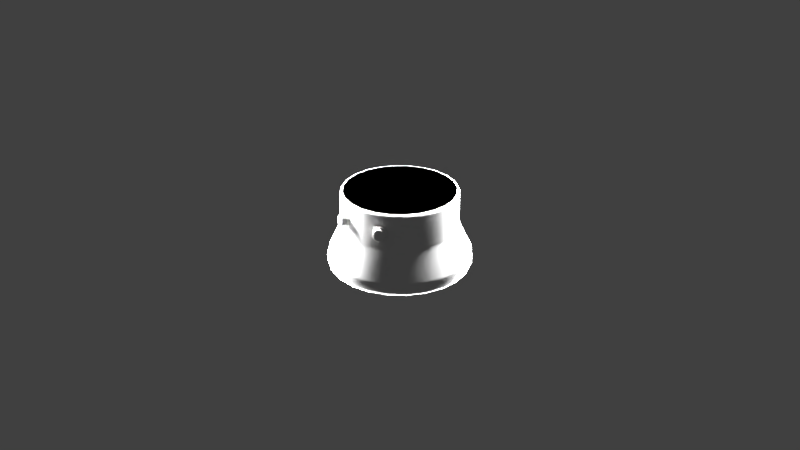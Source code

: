 # Source: TLOneStethoscope.blend  (saved by Blender 2.78.0; exported with 4.5.12 LTS)
import bpy
from mathutils import Matrix  # noqa: F401  (used for matrix-valued properties, if any)

bpy.ops.wm.read_factory_settings(use_empty=True)
scene = bpy.context.scene
scene.name = 'Scene'

# ---- collections
col_collection_1 = bpy.data.collections.new('Collection 1'); scene.collection.children.link(col_collection_1)
col_collection_2 = bpy.data.collections.new('Collection 2'); scene.collection.children.link(col_collection_2)

# ---- materials (node trees are filled in below, after node groups)
mat_tlonestethoscopematerial = bpy.data.materials.new('TLOneStethoscopeMaterial')
mat_tlonestethoscopematerial.alpha_threshold = 0.0
mat_tlonestethoscopematerial.use_transparent_shadow = False
mat_tlonestethoscopematerial.specular_color = (0.1025, 0.1025, 0.1025)
mat_tlonestethoscopematerial.roughness = 0.5
mat_tlonestethoscopematerial.specular_intensity = 0.2
mat_tlonestethoscopematerial.line_color = (0.0, 0.0, 0.0, 1.0)
mat_tlonestethoscopeglassmaterial = bpy.data.materials.new('TLOneStethoscopeGlassMaterial')
mat_tlonestethoscopeglassmaterial.alpha_threshold = 0.0
mat_tlonestethoscopeglassmaterial.use_transparent_shadow = False
mat_tlonestethoscopeglassmaterial.diffuse_color = (0.0, 0.0, 0.0, 1.0)
mat_tlonestethoscopeglassmaterial.specular_color = (0.07324, 0.07324, 0.07324)
mat_tlonestethoscopeglassmaterial.roughness = 0.5

# ---- material node trees

# ---- world
world_world = bpy.data.worlds.new('World'); scene.world = world_world
world_world.color = (0.05088, 0.05088, 0.05088)
world_world.use_sun_shadow = False
world_world.sun_shadow_jitter_overblur = 0.0
world_world.cycles.sampling_method = 'MANUAL'

# ---- lights
light_point_003 = bpy.data.lights.new('Point.003', 'POINT')
light_point_003.transmission_factor = 0.0
light_point_003.energy = 100.0
light_point_003.shadow_buffer_clip_start = 0.5
light_point_003.shadow_soft_size = 0.1
light_point_003.shadow_maximum_resolution = 0.006
light_point_003.use_absolute_resolution = True
light_point_002 = bpy.data.lights.new('Point.002', 'POINT')
light_point_002.transmission_factor = 0.0
light_point_002.energy = 100.0
light_point_002.shadow_buffer_clip_start = 0.5
light_point_002.shadow_soft_size = 0.1
light_point_002.shadow_maximum_resolution = 0.006
light_point_002.use_absolute_resolution = True
light_point_001 = bpy.data.lights.new('Point.001', 'POINT')
light_point_001.transmission_factor = 0.0
light_point_001.energy = 100.0
light_point_001.shadow_buffer_clip_start = 0.5
light_point_001.shadow_soft_size = 0.1
light_point_001.shadow_maximum_resolution = 0.006
light_point_001.use_absolute_resolution = True
light_point = bpy.data.lights.new('Point', 'POINT')
light_point.transmission_factor = 0.0
light_point.energy = 100.0
light_point.shadow_buffer_clip_start = 0.5
light_point.shadow_soft_size = 0.1
light_point.shadow_maximum_resolution = 0.006
light_point.use_absolute_resolution = True

# ---- meshes
me_tlonestethoscopegeometry = bpy.data.meshes.new('TLOneStethoscopeGeometry')
me_tlonestethoscopegeometry.from_pydata([(-0.01589, 0.003, 0.01762), (-0.01589, 0.002898, 0.0184), (-0.01589, 0.002598, 0.01912), (-0.01589, 0.002121, 0.01974), (-0.01589, 0.0015, 0.02022), (-0.01589, 0.0007765, 0.02052), (-0.01589, 4.801e-09, 0.02062), (-0.01589, -0.0007765, 0.02052), (-0.01589, -0.0015, 0.02022), (-0.01589, -0.002121, 0.01974), (-0.01589, -0.002598, 0.01912), (-0.01589, -0.002898, 0.0184), (-0.01589, -0.003, 0.01762), (-0.01589, -0.002898, 0.01684), (-0.01589, -0.002598, 0.01612), (-0.01589, -0.002121, 0.0155), (-0.01589, -0.0015, 0.01502), (-0.01589, -0.0007765, 0.01472), (-0.01589, 3.18e-09, 0.01462), (-0.01589, 0.0007765, 0.01472), (-0.01589, 0.0015, 0.01502), (-0.01589, 0.002121, 0.0155), (-0.01589, 0.002598, 0.01612), (-0.01589, 0.002898, 0.01684), (-3.1e-10, -0.01594, 0.02228), (0.004125, -0.01539, 0.02228), (0.007969, -0.0138, 0.02228), (0.01127, -0.01127, 0.02228), (0.0138, -0.007969, 0.02228), (0.01539, -0.004125, 0.02228), (0.01594, -1.591e-09, 0.02228), (0.01539, 0.004125, 0.02228), (0.0138, 0.007969, 0.02228), (0.01127, 0.01127, 0.02228), (0.007969, 0.0138, 0.02228), (0.004125, 0.01539, 0.02228), (3.11e-09, 0.01594, 0.02228), (-0.004125, 0.01539, 0.02228), (-0.007969, 0.0138, 0.02228), (-0.01127, 0.01127, 0.02228), (-0.0138, 0.007969, 0.02228), (-0.01539, 0.004125, 0.02228), (-0.01594, 4.235e-09, 0.02228), (-0.01539, -0.004125, 0.02228), (-0.0138, -0.007969, 0.02228), (-0.01127, -0.01127, 0.02228), (-0.007969, -0.0138, 0.02228), (-0.004125, -0.01539, 0.02228), (-0.004499, -0.01679, 0.02237), (-0.00429, -0.01601, 0.02317), (-0.004438, -0.01656, 0.02294), (-0.008288, -0.01435, 0.02317), (-0.008692, -0.01505, 0.02237), (-0.008573, -0.01485, 0.02294), (-0.01229, -0.01229, 0.02237), (-0.01172, -0.01172, 0.02317), (-0.01212, -0.01212, 0.02294), (-0.01435, -0.008288, 0.02317), (-0.01505, -0.008692, 0.02237), (-0.01485, -0.008573, 0.02294), (-0.01679, -0.004499, 0.02237), (-0.01601, -0.00429, 0.02317), (-0.01656, -0.004438, 0.02294), (-0.01658, 4.385e-09, 0.02317), (-0.01738, 4.574e-09, 0.02237), (-0.01715, 4.519e-09, 0.02294), (-0.01679, 0.004499, 0.02237), (-0.01601, 0.00429, 0.02317), (-0.01656, 0.004438, 0.02294), (-0.01435, 0.008288, 0.02317), (-0.01505, 0.008692, 0.02237), (-0.01485, 0.008573, 0.02294), (-0.01229, 0.01229, 0.02237), (-0.01172, 0.01172, 0.02317), (-0.01212, 0.01212, 0.02294), (-0.008288, 0.01435, 0.02317), (-0.008692, 0.01505, 0.02237), (-0.008573, 0.01485, 0.02294), (-0.004499, 0.01679, 0.02237), (-0.00429, 0.01601, 0.02317), (-0.004438, 0.01656, 0.02294), (3.271e-09, 0.01658, 0.02317), (3.474e-09, 0.01738, 0.02237), (3.416e-09, 0.01715, 0.02294), (0.004508, 0.01679, 0.02237), (0.00429, 0.01601, 0.02317), (0.004438, 0.01656, 0.02294), (0.008288, 0.01435, 0.02317), (0.008701, 0.01505, 0.02237), (0.008573, 0.01485, 0.02294), (0.01229, 0.01229, 0.02237), (0.01172, 0.01172, 0.02317), (0.01212, 0.01212, 0.02294), (0.01435, 0.008288, 0.02317), (0.01505, 0.008692, 0.02237), (0.01485, 0.008573, 0.02294), (0.01679, 0.004499, 0.02237), (0.01601, 0.00429, 0.02317), (0.01656, 0.004438, 0.02294), (0.01658, -1.675e-09, 0.02317), (0.01738, -1.78e-09, 0.02237), (0.01715, -1.748e-09, 0.02294), (0.01679, -0.004499, 0.02237), (0.01601, -0.00429, 0.02317), (0.01656, -0.004438, 0.02294), (0.01435, -0.008288, 0.02317), (0.01505, -0.008692, 0.02237), (0.01485, -0.008573, 0.02294), (0.01229, -0.01229, 0.02237), (0.01172, -0.01172, 0.02317), (0.01212, -0.01212, 0.02294), (0.008288, -0.01435, 0.02317), (0.008692, -0.01505, 0.02237), (0.008573, -0.01485, 0.02294), (0.004499, -0.01679, 0.02237), (0.00429, -0.01601, 0.02317), (0.004438, -0.01656, 0.02294), (-2.859e-10, -0.01658, 0.02317), (-2.554e-10, -0.01738, 0.02237), (-2.646e-10, -0.01715, 0.02294), (-0.004561, -0.01702, 0.01179), (-0.004499, -0.01679, 0.01287), (-0.008692, -0.01505, 0.01287), (-0.008812, -0.01526, 0.01179), (-0.01246, -0.01246, 0.01179), (-0.01229, -0.01229, 0.01287), (-0.01505, -0.008692, 0.01287), (-0.01526, -0.008812, 0.01179), (-0.01702, -0.004561, 0.01179), (-0.01679, -0.004499, 0.01287), (-0.01738, 4.574e-09, 0.01287), (-0.01762, 4.633e-09, 0.01179), (-0.01702, 0.004561, 0.01179), (-0.01679, 0.004499, 0.01287), (-0.01505, 0.008692, 0.01287), (-0.01526, 0.008812, 0.01179), (-0.01246, 0.01246, 0.01179), (-0.01229, 0.01229, 0.01287), (-0.008692, 0.01505, 0.01287), (-0.008812, 0.01526, 0.01179), (-0.004561, 0.01702, 0.01179), (-0.004499, 0.01679, 0.01287), (3.474e-09, 0.01738, 0.01287), (3.543e-09, 0.01762, 0.01179), (0.004561, 0.01702, 0.01179), (0.004508, 0.01679, 0.01287), (0.008701, 0.01505, 0.01287), (0.008812, 0.01526, 0.01179), (0.01246, 0.01246, 0.01179), (0.01229, 0.01229, 0.01287), (0.01505, 0.008692, 0.01287), (0.01526, 0.008812, 0.01179), (0.01702, 0.004561, 0.01179), (0.01679, 0.004499, 0.01287), (0.01738, -1.78e-09, 0.01287), (0.01762, -1.81e-09, 0.01179), (0.01702, -0.004561, 0.01179), (0.01679, -0.004499, 0.01287), (0.01505, -0.008692, 0.01287), (0.01526, -0.008812, 0.01179), (0.01246, -0.01246, 0.01179), (0.01229, -0.01229, 0.01287), (0.008692, -0.01505, 0.01287), (0.008812, -0.01526, 0.01179), (0.004561, -0.01702, 0.01179), (0.004499, -0.01679, 0.01287), (-2.554e-10, -0.01738, 0.01287), (-2.382e-10, -0.01762, 0.01179), (-0.005532, -0.02065, 0.003442), (-0.005492, -0.0205, 0.004134), (-0.01061, -0.01838, 0.004134), (-0.01069, -0.01851, 0.003442), (-0.01511, -0.01511, 0.003442), (-0.015, -0.015, 0.004134), (-0.01838, -0.01061, 0.004134), (-0.01851, -0.01069, 0.003442), (-0.02065, -0.005532, 0.003442), (-0.0205, -0.005492, 0.004134), (-0.02122, 5.51e-09, 0.004134), (-0.02137, 5.548e-09, 0.003442), (-0.02065, 0.005532, 0.003442), (-0.0205, 0.005492, 0.004134), (-0.01838, 0.01061, 0.004134), (-0.01851, 0.01069, 0.003442), (-0.01511, 0.01511, 0.003442), (-0.015, 0.015, 0.004134), (-0.01061, 0.01838, 0.004134), (-0.01069, 0.01851, 0.003442), (-0.005532, 0.02065, 0.003442), (-0.005492, 0.0205, 0.004134), (4.572e-09, 0.02122, 0.004134), (4.616e-09, 0.02137, 0.003442), (0.005532, 0.02065, 0.003442), (0.005492, 0.0205, 0.004134), (0.01061, 0.01838, 0.004134), (0.01069, 0.01851, 0.003442), (0.01511, 0.01511, 0.003442), (0.015, 0.015, 0.004134), (0.01838, 0.01061, 0.004134), (0.01851, 0.01069, 0.003442), (0.02065, 0.005532, 0.003442), (0.0205, 0.005492, 0.004134), (0.02122, -2.247e-09, 0.004134), (0.02137, -2.266e-09, 0.003442), (0.02065, -0.005532, 0.003442), (0.0205, -0.005492, 0.004134), (0.01838, -0.01061, 0.004134), (0.01851, -0.01069, 0.003442), (0.01511, -0.01511, 0.003442), (0.015, -0.015, 0.004134), (0.01061, -0.01838, 0.004134), (0.01069, -0.01851, 0.003442), (0.005532, -0.02065, 0.003442), (0.005492, -0.0205, 0.004134), (1.862e-11, -0.02122, 0.004134), (2.966e-11, -0.02137, 0.003442), (-0.005407, -0.02018, 4.657e-09), (-0.005532, -0.02065, 0.001059), (-0.005495, -0.02051, 0.000721), (-0.01069, -0.01851, 0.001059), (-0.01045, -0.01809, 4.657e-09), (-0.01062, -0.01839, 0.000721), (-0.01477, -0.01477, 4.657e-09), (-0.01511, -0.01511, 0.001059), (-0.01501, -0.01501, 0.000721), (-0.01851, -0.01069, 0.001059), (-0.01809, -0.01045, 4.657e-09), (-0.01839, -0.01062, 0.000721), (-0.02018, -0.005407, 4.657e-09), (-0.02065, -0.005532, 0.001059), (-0.02051, -0.005495, 0.000721), (-0.02137, 5.548e-09, 0.001059), (-0.02089, 5.178e-09, 4.657e-09), (-0.02123, 5.361e-09, 0.000721), (-0.02018, 0.005407, 4.657e-09), (-0.02065, 0.005532, 0.001059), (-0.02051, 0.005495, 0.000721), (-0.01851, 0.01069, 0.001059), (-0.01809, 0.01045, 4.657e-09), (-0.01839, 0.01062, 0.000721), (-0.01477, 0.01477, 4.657e-09), (-0.01511, 0.01511, 0.001059), (-0.01501, 0.01501, 0.000721), (-0.01069, 0.01851, 0.001059), (-0.01045, 0.01809, 4.657e-09), (-0.01062, 0.01839, 0.000721), (-0.005407, 0.02018, 4.657e-09), (-0.005532, 0.02065, 0.001059), (-0.005495, 0.02051, 0.000721), (4.616e-09, 0.02137, 0.001059), (4.249e-09, 0.02089, 4.657e-09), (4.398e-09, 0.02123, 0.000721), (0.005407, 0.02018, 4.657e-09), (0.005532, 0.02065, 0.001059), (0.005495, 0.02051, 0.000721), (0.01069, 0.01851, 0.001059), (0.01045, 0.01809, 4.657e-09), (0.01062, 0.01839, 0.000721), (0.01477, 0.01477, 4.657e-09), (0.01511, 0.01511, 0.001059), (0.01501, 0.01501, 0.000721), (0.01851, 0.01069, 0.001059), (0.01809, 0.01045, 4.657e-09), (0.01839, 0.01062, 0.000721), (0.02018, 0.005407, 4.657e-09), (0.02065, 0.005532, 0.001059), (0.02051, 0.005495, 0.000721), (0.02137, -2.266e-09, 0.001059), (0.02089, -2.093e-09, 4.657e-09), (0.02123, -2.205e-09, 0.000721), (0.02018, -0.005407, 4.657e-09), (0.02065, -0.005532, 0.001059), (0.02051, -0.005495, 0.000721), (0.01851, -0.01069, 0.001059), (0.01809, -0.01045, 4.657e-09), (0.01839, -0.01062, 0.000721), (0.01477, -0.01477, 4.657e-09), (0.01511, -0.01511, 0.001059), (0.01501, -0.01501, 0.000721), (0.01069, -0.01851, 0.001059), (0.01045, -0.01809, 4.657e-09), (0.01062, -0.01839, 0.000721), (0.005407, -0.02018, 4.657e-09), (0.005532, -0.02065, 0.001059), (0.005495, -0.02051, 0.000721), (2.966e-11, -0.02137, 0.001059), (2.575e-11, -0.02089, 4.657e-09), (5.19e-11, -0.02123, 0.000721), (-0.01679, 0.004499, 0.01762), (-0.01679, 0.004499, 0.01524), (-0.01679, 0.004499, 0.01999), (-0.01679, -0.004499, 0.01762), (-0.01679, -0.004499, 0.01524), (-0.01679, -0.004499, 0.01999), (-0.01709, -0.00225, 0.02237), (-0.01709, 0.00225, 0.02237), (-0.01709, 0.00225, 0.01287), (-0.01709, -0.00225, 0.01287), (-0.01641, 0.003, 0.01762), (-0.01699, 0.003746, 0.01762), (-0.01677, 0.003102, 0.01762), (-0.01698, 0.003376, 0.01762), (-0.017, 0.003618, 0.01661), (-0.01641, 0.002898, 0.01684), (-0.01699, 0.003258, 0.01672), (-0.01677, 0.002995, 0.0168), (-0.01704, 0.003291, 0.0158), (-0.01642, 0.002598, 0.01612), (-0.01701, 0.002953, 0.01597), (-0.01678, 0.0027, 0.01609), (-0.01709, 0.002613, 0.01491), (-0.01642, 0.002121, 0.0155), (-0.01703, 0.00236, 0.01519), (-0.01679, 0.00218, 0.01541), (-0.01715, 0.001768, 0.01425), (-0.01642, 0.0015, 0.01502), (-0.01707, 0.001613, 0.01462), (-0.0168, 0.001514, 0.0149), (-0.01717, 0.001184, 0.01401), (-0.01642, 0.0007765, 0.01472), (-0.01708, 0.001017, 0.01437), (-0.0168, 0.0008682, 0.01463), (-0.01728, 3.787e-09, 0.01386), (-0.01643, 3.18e-09, 0.01462), (-0.01713, 3.727e-09, 0.01424), (-0.01682, 3.507e-09, 0.01451), (-0.0172, -0.0009981, 0.01399), (-0.01642, -0.0007765, 0.01472), (-0.01709, -0.0008927, 0.01435), (-0.01681, -0.0008116, 0.01462), (-0.01715, -0.001752, 0.0143), (-0.01642, -0.0015, 0.01502), (-0.01707, -0.001604, 0.01464), (-0.0168, -0.001512, 0.01491), (-0.01642, -0.002121, 0.0155), (-0.01708, -0.002706, 0.01504), (-0.01679, -0.002214, 0.01545), (-0.01703, -0.002428, 0.01528), (-0.01701, -0.003605, 0.0166), (-0.01641, -0.002898, 0.01684), (-0.01699, -0.003251, 0.01671), (-0.01677, -0.002992, 0.0168), (-0.01642, -0.002598, 0.01612), (-0.01704, -0.003283, 0.0158), (-0.01678, -0.002699, 0.01609), (-0.01701, -0.002949, 0.01597), (-0.01641, 0.002898, 0.0184), (-0.01701, 0.003605, 0.01864), (-0.01677, 0.002992, 0.01844), (-0.01699, 0.003251, 0.01853), (-0.01699, -0.003735, 0.01762), (-0.01641, -0.003, 0.01762), (-0.01698, -0.00337, 0.01762), (-0.01677, -0.003101, 0.01762), (-0.01642, 0.002598, 0.01912), (-0.01704, 0.003283, 0.01943), (-0.01678, 0.002699, 0.01915), (-0.01701, 0.002949, 0.01927), (-0.01701, -0.0036, 0.01868), (-0.01641, -0.002898, 0.0184), (-0.01699, -0.003247, 0.01855), (-0.01677, -0.00299, 0.01845), (-0.01642, 0.002121, 0.01974), (-0.01708, 0.002707, 0.0202), (-0.01679, 0.002214, 0.01979), (-0.01703, 0.002428, 0.01996), (-0.01704, -0.003291, 0.01944), (-0.01642, -0.002598, 0.01912), (-0.01701, -0.002953, 0.01927), (-0.01678, -0.0027, 0.01915), (-0.01709, -0.002611, 0.02033), (-0.01642, -0.002121, 0.01974), (-0.01703, -0.002359, 0.02005), (-0.01679, -0.00218, 0.01983), (-0.01642, 0.0015, 0.02022), (-0.01715, 0.001752, 0.02094), (-0.0168, 0.001512, 0.02033), (-0.01707, 0.001604, 0.02059), (-0.01715, -0.001768, 0.02099), (-0.01642, -0.0015, 0.02022), (-0.01707, -0.001613, 0.02062), (-0.0168, -0.001514, 0.02034), (-0.01642, 0.0007765, 0.02052), (-0.0172, 0.0009981, 0.02125), (-0.01681, 0.0008116, 0.02062), (-0.01709, 0.0008927, 0.02089), (-0.01643, 4.801e-09, 0.02062), (-0.01728, 4.702e-09, 0.02138), (-0.01682, 4.451e-09, 0.02072), (-0.01713, 4.417e-09, 0.021), (-0.01717, -0.001184, 0.02123), (-0.01642, -0.0007765, 0.02052), (-0.01708, -0.001017, 0.02087), (-0.0168, -0.0008682, 0.02061), (0.006304, 0.01591, 0.01965), (0.005323, 0.01631, 0.01936), (0.004605, 0.01661, 0.01858), (0.004342, 0.01672, 0.01752), (0.004605, 0.01661, 0.01646), (0.005323, 0.01631, 0.01568), (0.006304, 0.01591, 0.0154), (0.007285, 0.0155, 0.01568), (0.008003, 0.0152, 0.01646), (0.008266, 0.01509, 0.01752), (0.008003, 0.0152, 0.01858), (0.007285, 0.0155, 0.01936), (0.006649, 0.01674, 0.01965), (0.006705, 0.01687, 0.0195), (0.005794, 0.01725, 0.01923), (0.005669, 0.01714, 0.01936), (0.005127, 0.01753, 0.01851), (0.00495, 0.01744, 0.01858), (0.004883, 0.01763, 0.01752), (0.004688, 0.01755, 0.01752), (0.005127, 0.01753, 0.01653), (0.00495, 0.01744, 0.01646), (0.005794, 0.01725, 0.01581), (0.005669, 0.01714, 0.01568), (0.006705, 0.01687, 0.01555), (0.006649, 0.01674, 0.0154), (0.007617, 0.01649, 0.01581), (0.00763, 0.01633, 0.01568), (0.008284, 0.01621, 0.01653), (0.008348, 0.01603, 0.01646), (0.008528, 0.01611, 0.01752), (0.008611, 0.01592, 0.01752), (0.008284, 0.01621, 0.01851), (0.008348, 0.01603, 0.01858), (0.007617, 0.01649, 0.01923), (0.00763, 0.01633, 0.01936), (-0.006304, 0.01591, 0.01965), (-0.005323, 0.01631, 0.01936), (-0.004605, 0.01661, 0.01858), (-0.004342, 0.01672, 0.01752), (-0.004605, 0.01661, 0.01646), (-0.005323, 0.01631, 0.01568), (-0.006304, 0.01591, 0.0154), (-0.007285, 0.0155, 0.01568), (-0.008003, 0.0152, 0.01646), (-0.008266, 0.01509, 0.01752), (-0.008003, 0.0152, 0.01858), (-0.007285, 0.0155, 0.01936), (-0.006649, 0.01674, 0.01965), (-0.006705, 0.01687, 0.0195), (-0.005794, 0.01725, 0.01923), (-0.005669, 0.01714, 0.01936), (-0.005127, 0.01753, 0.01851), (-0.00495, 0.01744, 0.01858), (-0.004883, 0.01763, 0.01752), (-0.004688, 0.01755, 0.01752), (-0.005127, 0.01753, 0.01653), (-0.00495, 0.01744, 0.01646), (-0.005794, 0.01725, 0.01581), (-0.005669, 0.01714, 0.01568), (-0.006705, 0.01687, 0.01555), (-0.006649, 0.01674, 0.0154), (-0.007617, 0.01649, 0.01581), (-0.00763, 0.01633, 0.01568), (-0.008284, 0.01621, 0.01653), (-0.008348, 0.01603, 0.01646), (-0.008528, 0.01611, 0.01752), (-0.008611, 0.01592, 0.01752), (-0.008284, 0.01621, 0.01851), (-0.008348, 0.01603, 0.01858), (-0.007617, 0.01649, 0.01923), (-0.00763, 0.01633, 0.01936), (-0.00763, -0.01633, 0.01936), (-0.007617, -0.01649, 0.01923), (-0.008348, -0.01603, 0.01858), (-0.008284, -0.01621, 0.01851), (-0.008611, -0.01592, 0.01752), (-0.008528, -0.01611, 0.01752), (-0.008348, -0.01603, 0.01646), (-0.008284, -0.01621, 0.01653), (-0.00763, -0.01633, 0.01568), (-0.007617, -0.01649, 0.01581), (-0.006649, -0.01674, 0.0154), (-0.006705, -0.01687, 0.01555), (-0.005669, -0.01714, 0.01568), (-0.005794, -0.01725, 0.01581), (-0.00495, -0.01744, 0.01646), (-0.005127, -0.01753, 0.01653), (-0.004688, -0.01755, 0.01752), (-0.004883, -0.01763, 0.01752), (-0.00495, -0.01744, 0.01858), (-0.005127, -0.01753, 0.01851), (-0.005669, -0.01714, 0.01936), (-0.005794, -0.01725, 0.01923), (-0.006705, -0.01687, 0.0195), (-0.006649, -0.01674, 0.01965), (-0.007285, -0.0155, 0.01936), (-0.008003, -0.0152, 0.01858), (-0.008266, -0.01509, 0.01752), (-0.008003, -0.0152, 0.01646), (-0.007285, -0.0155, 0.01568), (-0.006304, -0.01591, 0.0154), (-0.005323, -0.01631, 0.01568), (-0.004605, -0.01661, 0.01646), (-0.004342, -0.01672, 0.01752), (-0.004605, -0.01661, 0.01858), (-0.005323, -0.01631, 0.01936), (-0.006304, -0.01591, 0.01965), (0.00763, -0.01633, 0.01936), (0.007617, -0.01649, 0.01923), (0.008348, -0.01603, 0.01858), (0.008284, -0.01621, 0.01851), (0.008611, -0.01592, 0.01752), (0.008528, -0.01611, 0.01752), (0.008348, -0.01603, 0.01646), (0.008284, -0.01621, 0.01653), (0.00763, -0.01633, 0.01568), (0.007617, -0.01649, 0.01581), (0.006649, -0.01674, 0.0154), (0.006705, -0.01687, 0.01555), (0.005669, -0.01714, 0.01568), (0.005794, -0.01725, 0.01581), (0.00495, -0.01744, 0.01646), (0.005127, -0.01753, 0.01653), (0.004688, -0.01755, 0.01752), (0.004883, -0.01763, 0.01752), (0.00495, -0.01744, 0.01858), (0.005127, -0.01753, 0.01851), (0.005669, -0.01714, 0.01936), (0.005794, -0.01725, 0.01923), (0.006705, -0.01687, 0.0195), (0.006649, -0.01674, 0.01965), (0.007285, -0.0155, 0.01936), (0.008003, -0.0152, 0.01858), (0.008266, -0.01509, 0.01752), (0.008003, -0.0152, 0.01646), (0.007285, -0.0155, 0.01568), (0.006304, -0.01591, 0.0154), (0.005323, -0.01631, 0.01568), (0.004605, -0.01661, 0.01646), (0.004342, -0.01672, 0.01752), (0.004605, -0.01661, 0.01858), (0.005323, -0.01631, 0.01936), (0.006304, -0.01591, 0.01965)], [], [(1, 0, 23, 22, 21, 20, 19, 18, 17, 16, 15, 14, 13, 12, 11, 10, 9, 8, 7, 6, 5, 4, 3, 2), (25, 26, 27, 28, 29, 30, 31, 32, 33, 34, 35, 36, 37, 38, 39, 40, 41, 42, 43, 44, 45, 46, 47, 24), (204, 207, 273, 271), (175, 176, 229, 225), (203, 204, 271, 267), (211, 212, 283, 279), (191, 192, 253, 249), (176, 179, 231, 229), (187, 188, 247, 243), (35, 34, 87, 85), (30, 29, 103, 99), (183, 184, 241, 237), (192, 195, 255, 253), (171, 172, 223, 219), (212, 215, 285, 283), (179, 180, 235, 231), (32, 31, 97, 93), (199, 200, 265, 261), (208, 211, 279, 277), (39, 38, 75, 73), (184, 187, 243, 241), (195, 196, 259, 255), (180, 183, 237, 235), (44, 43, 61, 57), (28, 27, 109, 105), (47, 46, 51, 49), (42, 41, 67, 63), (27, 26, 111, 109), (26, 25, 115, 111), (188, 191, 249, 247), (25, 24, 117, 115), (41, 40, 69, 67), (207, 208, 277, 273), (38, 37, 79, 75), (45, 44, 57, 55), (196, 199, 261, 259), (36, 35, 85, 81), (200, 203, 267, 265), (37, 36, 81, 79), (29, 28, 105, 103), (33, 32, 93, 91), (46, 45, 55, 51), (40, 39, 73, 69), (43, 42, 63, 61), (31, 30, 99, 97), (34, 33, 91, 87), (144, 147, 194, 193), (94, 96, 153, 150), (108, 112, 162, 161), (66, 70, 134, 133, 289, 288, 290), (52, 54, 125, 122), (76, 78, 141, 138), (72, 76, 138, 137), (100, 102, 157, 154), (70, 72, 137, 134), (78, 82, 142, 141), (58, 60, 293, 291, 292, 129, 126), (114, 118, 166, 165), (84, 88, 146, 145), (106, 108, 161, 158), (82, 84, 145, 142), (90, 94, 150, 149), (118, 48, 121, 166), (88, 90, 149, 146), (96, 100, 154, 153), (112, 114, 165, 162), (54, 58, 126, 125), (48, 52, 122, 121), (102, 106, 158, 157), (215, 168, 217, 285), (159, 160, 209, 206), (143, 144, 193, 190), (148, 151, 198, 197), (131, 132, 181, 178), (167, 120, 169, 214), (147, 148, 197, 194), (152, 155, 202, 201), (163, 164, 213, 210), (124, 127, 174, 173), (172, 175, 225, 223), (156, 159, 206, 205), (128, 131, 178, 177), (151, 152, 201, 198), (160, 163, 210, 209), (132, 135, 182, 181), (123, 124, 173, 170), (139, 140, 189, 186), (136, 139, 186, 185), (155, 156, 205, 202), (135, 136, 185, 182), (140, 143, 190, 189), (127, 128, 177, 174), (164, 167, 214, 213), (49, 51, 53, 50), (50, 53, 52, 48), (55, 57, 59, 56), (56, 59, 58, 54), (61, 63, 65, 62), (62, 65, 64, 294, 60), (67, 69, 71, 68), (68, 71, 70, 66), (73, 75, 77, 74), (74, 77, 76, 72), (79, 81, 83, 80), (80, 83, 82, 78), (85, 87, 89, 86), (86, 89, 88, 84), (91, 93, 95, 92), (92, 95, 94, 90), (97, 99, 101, 98), (98, 101, 100, 96), (103, 105, 107, 104), (104, 107, 106, 102), (109, 111, 113, 110), (110, 113, 112, 108), (75, 79, 80, 77), (77, 80, 78, 76), (69, 73, 74, 71), (71, 74, 72, 70), (115, 117, 119, 116), (116, 119, 118, 114), (81, 85, 86, 83), (83, 86, 84, 82), (87, 91, 92, 89), (89, 92, 90, 88), (117, 49, 50, 119), (119, 50, 48, 118), (93, 97, 98, 95), (95, 98, 96, 94), (51, 55, 56, 53), (53, 56, 54, 52), (99, 103, 104, 101), (101, 104, 102, 100), (57, 61, 62, 59), (59, 62, 60, 58), (105, 109, 110, 107), (107, 110, 108, 106), (63, 67, 68, 65), (65, 68, 66, 295, 64), (111, 115, 116, 113), (113, 116, 114, 112), (24, 47, 49, 117), (121, 122, 123, 120), (125, 126, 127, 124), (129, 297, 130, 131, 128), (133, 134, 135, 132), (137, 138, 139, 136), (141, 142, 143, 140), (145, 146, 147, 144), (149, 150, 151, 148), (153, 154, 155, 152), (157, 158, 159, 156), (161, 162, 163, 160), (138, 141, 140, 139), (134, 137, 136, 135), (165, 166, 167, 164), (142, 145, 144, 143), (146, 149, 148, 147), (166, 121, 120, 167), (150, 153, 152, 151), (122, 125, 124, 123), (154, 157, 156, 155), (126, 129, 128, 127), (158, 161, 160, 159), (130, 296, 133, 132, 131), (162, 165, 164, 163), (282, 286, 216, 220, 222, 226, 228, 232, 234, 238, 240, 244, 246, 250, 252, 256, 258, 262, 264, 268, 270, 274, 276, 280), (169, 170, 171, 168), (173, 174, 175, 172), (177, 178, 179, 176), (181, 182, 183, 180), (185, 186, 187, 184), (189, 190, 191, 188), (193, 194, 195, 192), (197, 198, 199, 196), (201, 202, 203, 200), (205, 206, 207, 204), (209, 210, 211, 208), (186, 189, 188, 187), (182, 185, 184, 183), (213, 214, 215, 212), (190, 193, 192, 191), (194, 197, 196, 195), (214, 169, 168, 215), (198, 201, 200, 199), (170, 173, 172, 171), (202, 205, 204, 203), (174, 177, 176, 175), (206, 209, 208, 207), (178, 181, 180, 179), (210, 213, 212, 211), (120, 123, 170, 169), (217, 219, 221, 218), (218, 221, 220, 216), (223, 225, 227, 224), (224, 227, 226, 222), (229, 231, 233, 230), (230, 233, 232, 228), (235, 237, 239, 236), (236, 239, 238, 234), (241, 243, 245, 242), (242, 245, 244, 240), (247, 249, 251, 248), (248, 251, 250, 246), (253, 255, 257, 254), (254, 257, 256, 252), (259, 261, 263, 260), (260, 263, 262, 258), (265, 267, 269, 266), (266, 269, 268, 264), (271, 273, 275, 272), (272, 275, 274, 270), (277, 279, 281, 278), (278, 281, 280, 276), (243, 247, 248, 245), (245, 248, 246, 244), (237, 241, 242, 239), (239, 242, 240, 238), (283, 285, 287, 284), (284, 287, 286, 282), (249, 253, 254, 251), (251, 254, 252, 250), (255, 259, 260, 257), (257, 260, 258, 256), (285, 217, 218, 287), (287, 218, 216, 286), (261, 265, 266, 263), (263, 266, 264, 262), (219, 223, 224, 221), (221, 224, 222, 220), (267, 271, 272, 269), (269, 272, 270, 268), (225, 229, 230, 227), (227, 230, 228, 226), (273, 277, 278, 275), (275, 278, 276, 274), (231, 235, 236, 233), (233, 236, 234, 232), (279, 283, 284, 281), (281, 284, 282, 280), (168, 171, 219, 217), (303, 23, 0, 298), (310, 306, 289), (288, 289, 302), (330, 297, 335), (343, 335, 292), (296, 318, 314), (294, 378, 370), (347, 290, 288), (322, 318, 130), (347, 288, 299), (366, 358, 293), (295, 383, 64), (326, 322, 130), (326, 297, 330), (391, 7, 8, 379), (358, 350, 291), (343, 292, 338), (350, 338, 291), (295, 290, 363), (387, 390, 64), (370, 366, 293), (367, 10, 11, 359), (294, 390, 378), (289, 296, 310), (318, 296, 130), (382, 5, 6, 386), (327, 17, 18, 323), (133, 296, 289), (371, 9, 10, 367), (296, 314, 310), (315, 20, 21, 311), (323, 18, 19, 319), (289, 306, 302), (307, 22, 23, 303), (299, 288, 302), (359, 11, 12, 351), (346, 1, 2, 354), (354, 2, 3, 362), (362, 3, 4, 374), (334, 15, 16, 331), (374, 4, 5, 382), (295, 66, 290), (386, 6, 7, 391), (319, 19, 20, 315), (311, 21, 22, 307), (297, 129, 292), (331, 16, 17, 327), (297, 326, 130), (342, 14, 15, 334), (293, 294, 370), (339, 13, 14, 342), (351, 12, 13, 339), (292, 291, 338), (375, 295, 363), (293, 358, 291), (379, 8, 9, 371), (383, 295, 375), (60, 294, 293), (355, 290, 347), (363, 290, 355), (383, 387, 64), (297, 292, 335), (390, 294, 64), (299, 302, 304, 301), (301, 304, 305, 300), (300, 305, 303, 298), (302, 306, 308, 304), (304, 308, 309, 305), (305, 309, 307, 303), (306, 310, 312, 308), (308, 312, 313, 309), (309, 313, 311, 307), (310, 314, 316, 312), (312, 316, 317, 313), (313, 317, 315, 311), (314, 318, 320, 316), (316, 320, 321, 317), (317, 321, 319, 315), (318, 322, 324, 320), (320, 324, 325, 321), (321, 325, 323, 319), (322, 326, 328, 324), (324, 328, 329, 325), (325, 329, 327, 323), (326, 330, 332, 328), (328, 332, 333, 329), (329, 333, 331, 327), (343, 338, 340, 345), (345, 340, 341, 344), (344, 341, 339, 342), (335, 343, 345, 337), (337, 345, 344, 336), (336, 344, 342, 334), (330, 335, 337, 332), (332, 337, 336, 333), (333, 336, 334, 331), (347, 299, 301, 349), (349, 301, 300, 348), (348, 300, 298, 346), (338, 350, 352, 340), (340, 352, 353, 341), (341, 353, 351, 339), (355, 347, 349, 357), (357, 349, 348, 356), (356, 348, 346, 354), (350, 358, 360, 352), (352, 360, 361, 353), (353, 361, 359, 351), (358, 366, 368, 360), (360, 368, 369, 361), (361, 369, 367, 359), (363, 355, 357, 365), (365, 357, 356, 364), (364, 356, 354, 362), (375, 363, 365, 377), (377, 365, 364, 376), (376, 364, 362, 374), (366, 370, 372, 368), (368, 372, 373, 369), (369, 373, 371, 367), (370, 378, 380, 372), (372, 380, 381, 373), (373, 381, 379, 371), (383, 375, 377, 385), (385, 377, 376, 384), (384, 376, 374, 382), (387, 383, 385, 389), (389, 385, 384, 388), (388, 384, 382, 386), (378, 390, 392, 380), (380, 392, 393, 381), (381, 393, 391, 379), (390, 387, 389, 392), (392, 389, 388, 393), (393, 388, 386, 391), (298, 0, 1, 346), (403, 402, 423, 425), (400, 399, 417, 419), (396, 395, 409, 411), (397, 396, 411, 413), (404, 403, 425, 427), (401, 400, 419, 421), (398, 397, 413, 415), (405, 404, 427, 429), (402, 401, 421, 423), (399, 398, 415, 417), (394, 405, 429, 406), (409, 406, 407, 408), (411, 409, 408, 410), (413, 411, 410, 412), (415, 413, 412, 414), (417, 415, 414, 416), (419, 417, 416, 418), (421, 419, 418, 420), (423, 421, 420, 422), (425, 423, 422, 424), (427, 425, 424, 426), (429, 427, 426, 428), (406, 429, 428, 407), (395, 394, 406, 409), (407, 428, 426, 424, 422, 420, 418, 416, 414, 412, 410, 408), (439, 461, 459, 438), (436, 455, 453, 435), (432, 447, 445, 431), (433, 449, 447, 432), (440, 463, 461, 439), (437, 457, 455, 436), (434, 451, 449, 433), (441, 465, 463, 440), (438, 459, 457, 437), (435, 453, 451, 434), (430, 442, 465, 441), (445, 444, 443, 442), (447, 446, 444, 445), (449, 448, 446, 447), (451, 450, 448, 449), (453, 452, 450, 451), (455, 454, 452, 453), (457, 456, 454, 455), (459, 458, 456, 457), (461, 460, 458, 459), (463, 462, 460, 461), (465, 464, 462, 463), (442, 443, 464, 465), (431, 445, 442, 430), (443, 444, 446, 448, 450, 452, 454, 456, 458, 460, 462, 464), (488, 467, 469, 471, 473, 475, 477, 479, 481, 483, 485, 487), (500, 501, 489, 486), (489, 466, 467, 488), (466, 468, 469, 467), (468, 470, 471, 469), (470, 472, 473, 471), (472, 474, 475, 473), (474, 476, 477, 475), (476, 478, 479, 477), (478, 480, 481, 479), (480, 482, 483, 481), (482, 484, 485, 483), (484, 486, 487, 485), (486, 489, 488, 487), (501, 490, 466, 489), (496, 497, 480, 478), (493, 494, 474, 472), (490, 491, 468, 466), (497, 498, 482, 480), (494, 495, 476, 474), (491, 492, 470, 468), (498, 499, 484, 482), (499, 500, 486, 484), (495, 496, 478, 476), (492, 493, 472, 470), (524, 523, 521, 519, 517, 515, 513, 511, 509, 507, 505, 503), (536, 522, 525, 537), (525, 524, 503, 502), (502, 503, 505, 504), (504, 505, 507, 506), (506, 507, 509, 508), (508, 509, 511, 510), (510, 511, 513, 512), (512, 513, 515, 514), (514, 515, 517, 516), (516, 517, 519, 518), (518, 519, 521, 520), (520, 521, 523, 522), (522, 523, 524, 525), (537, 525, 502, 526), (532, 514, 516, 533), (529, 508, 510, 530), (526, 502, 504, 527), (533, 516, 518, 534), (530, 510, 512, 531), (527, 504, 506, 528), (534, 518, 520, 535), (535, 520, 522, 536), (531, 512, 514, 532), (528, 506, 508, 529)])
me_tlonestethoscopegeometry.polygons.foreach_set('use_smooth', [0, 1, 1, 1, 1, 1, 1, 1, 1, 1, 1, 1, 1, 1, 1, 1, 1, 1, 1, 1, 1, 1, 1, 1, 1, 1, 1, 1, 1, 1, 1, 1, 1, 1, 1, 1, 1, 1, 1, 1, 1, 1, 1, 1, 1, 1, 1, 1, 1, 1, 1, 1, 1, 1, 1, 1, 1, 1, 1, 1, 1, 1, 1, 1, 1, 1, 1, 1, 1, 1, 1, 1, 1, 1, 1, 1, 1, 1, 1, 1, 1, 1, 1, 1, 1, 1, 1, 1, 1, 1, 1, 1, 1, 1, 1, 1, 1, 1, 1, 1, 1, 1, 1, 1, 1, 1, 1, 1, 1, 1, 1, 1, 1, 1, 1, 1, 1, 1, 1, 1, 1, 1, 1, 1, 1, 1, 1, 1, 1, 1, 1, 1, 1, 1, 1, 1, 1, 1, 1, 1, 1, 1, 1, 1, 1, 1, 1, 1, 1, 1, 1, 1, 1, 1, 1, 1, 1, 1, 1, 1, 1, 1, 1, 1, 1, 1, 1, 1, 1, 1, 1, 1, 1, 1, 1, 1, 1, 1, 1, 1, 1, 1, 1, 1, 1, 1, 1, 1, 1, 1, 1, 1, 1, 1, 1, 1, 1, 1, 1, 1, 1, 1, 1, 1, 1, 1, 1, 1, 1, 1, 1, 1, 1, 1, 1, 1, 1, 1, 1, 1, 1, 1, 1, 1, 1, 1, 1, 1, 1, 1, 1, 1, 1, 1, 1, 1, 1, 1, 1, 1, 1, 1, 1, 1, 1, 1, 1, 1, 1, 1, 1, 1, 1, 1, 1, 1, 1, 1, 1, 1, 1, 1, 1, 1, 1, 1, 1, 1, 1, 1, 1, 1, 1, 1, 1, 1, 1, 1, 1, 1, 1, 1, 1, 1, 1, 1, 1, 1, 1, 1, 1, 1, 1, 1, 1, 1, 1, 1, 1, 1, 1, 1, 1, 1, 1, 1, 1, 1, 1, 1, 1, 1, 1, 1, 1, 1, 1, 1, 1, 1, 1, 1, 1, 1, 1, 1, 1, 1, 1, 1, 1, 1, 1, 1, 1, 1, 1, 1, 1, 1, 1, 1, 1, 1, 1, 1, 1, 1, 1, 1, 1, 1, 1, 1, 1, 1, 1, 1, 1, 1, 1, 1, 1, 1, 1, 1, 1, 1, 1, 1, 1, 1, 1, 1, 1, 1, 1, 1, 1, 1, 1, 1, 1, 1, 1, 1, 1, 1, 1, 1, 1, 1, 1, 1, 1, 1, 1, 1, 1, 1, 1, 1, 1, 1, 1, 1, 1, 1, 1, 1, 1, 1, 1, 1, 1, 1, 1, 1, 1, 1, 1, 1, 1, 1, 1, 1, 1, 1, 1, 1, 1, 1, 1, 1, 1, 1, 1, 1, 1, 1, 1, 1, 1, 1, 1, 1, 1, 1, 1, 1, 1, 1, 1, 1, 1, 1, 1, 1, 1, 1, 1, 1, 1, 1, 1, 1, 1, 1, 1, 1, 1, 1, 1, 1, 1, 1, 1])
_uv = me_tlonestethoscopegeometry.uv_layers.new(name='UVMap')
_uv.uv.foreach_set('vector', [0.5171, 0.3096, 0.5158, 0.2997, 0.5171, 0.2898, 0.521, 0.2805, 0.5271, 0.2725, 0.535, 0.2664, 0.5443, 0.2626, 0.5542, 0.2613, 0.5642, 0.2626, 0.5735, 0.2664, 0.5814, 0.2725, 0.5875, 0.2805, 0.5913, 0.2898, 0.5927, 0.2997, 0.5913, 0.3096, 0.5875, 0.3189, 0.5814, 0.3269, 0.5735, 0.333, 0.5642, 0.3368, 0.5542, 0.3381, 0.5443, 0.3368, 0.535, 0.333, 0.5271, 0.3269, 0.521, 0.3189, 0.1373, 0.9649, 0.09905, 0.9491, 0.06625, 0.9239, 0.04107, 0.8911, 0.02525, 0.8529, 0.01985, 0.8119, 0.02525, 0.7709, 0.04107, 0.7327, 0.06625, 0.6999, 0.09905, 0.6747, 0.1373, 0.6589, 0.1782, 0.6535, 0.2192, 0.6589, 0.2574, 0.6747, 0.2902, 0.6999, 0.3154, 0.7327, 0.3312, 0.7709, 0.3366, 0.8119, 0.3312, 0.8529, 0.3154, 0.8911, 0.2902, 0.9239, 0.2574, 0.9491, 0.2192, 0.9649, 0.1782, 0.9703, 0.7856, 0.6943, 0.7657, 0.6461, 0.7657, 0.6461, 0.7856, 0.6943, 0.4194, 0.6461, 0.3995, 0.6943, 0.3995, 0.6943, 0.4194, 0.6461, 0.7924, 0.7461, 0.7856, 0.6943, 0.7856, 0.6943, 0.7924, 0.7461, 0.6925, 0.5729, 0.6443, 0.553, 0.6443, 0.553, 0.6925, 0.5729, 0.5925, 0.946, 0.6443, 0.9391, 0.6443, 0.9391, 0.5925, 0.946, 0.3995, 0.6943, 0.3926, 0.7461, 0.3926, 0.7461, 0.3995, 0.6943, 0.4926, 0.9192, 0.5408, 0.9391, 0.5408, 0.9391, 0.4926, 0.9192, 0.6087, 0.8064, 0.6238, 0.8002, 0.67, 0.8803, 0.6327, 0.8958, 0.655, 0.7461, 0.6529, 0.7299, 0.7423, 0.7059, 0.7476, 0.7461, 0.4194, 0.846, 0.4512, 0.8874, 0.4512, 0.8874, 0.4194, 0.846, 0.6443, 0.9391, 0.6925, 0.9192, 0.6925, 0.9192, 0.6443, 0.9391, 0.4926, 0.5729, 0.4512, 0.6047, 0.4512, 0.6047, 0.4926, 0.5729, 0.6443, 0.553, 0.5925, 0.5462, 0.5925, 0.5462, 0.6443, 0.553, 0.3926, 0.7461, 0.3995, 0.7978, 0.3995, 0.7978, 0.3926, 0.7461, 0.6466, 0.7773, 0.6529, 0.7622, 0.7423, 0.7862, 0.7268, 0.8236, 0.7657, 0.846, 0.7856, 0.7978, 0.7856, 0.7978, 0.7657, 0.846, 0.7339, 0.6047, 0.6925, 0.5729, 0.6925, 0.5729, 0.7339, 0.6047, 0.5484, 0.7902, 0.5613, 0.8002, 0.515, 0.8803, 0.4829, 0.8557, 0.4512, 0.8874, 0.4926, 0.9192, 0.4926, 0.9192, 0.4512, 0.8874, 0.6925, 0.9192, 0.7339, 0.8874, 0.7339, 0.8874, 0.6925, 0.9192, 0.3995, 0.7978, 0.4194, 0.846, 0.4194, 0.846, 0.3995, 0.7978, 0.5384, 0.7148, 0.5322, 0.7299, 0.4428, 0.7059, 0.4583, 0.6685, 0.6466, 0.7148, 0.6367, 0.7019, 0.7022, 0.6364, 0.7268, 0.6685, 0.5764, 0.6857, 0.5613, 0.692, 0.515, 0.6118, 0.5524, 0.5963, 0.5301, 0.7461, 0.5322, 0.7622, 0.4428, 0.7862, 0.4375, 0.7461, 0.6367, 0.7019, 0.6238, 0.692, 0.67, 0.6118, 0.7022, 0.6364, 0.6238, 0.692, 0.6087, 0.6857, 0.6327, 0.5963, 0.67, 0.6118, 0.5408, 0.9391, 0.5925, 0.946, 0.5925, 0.946, 0.5408, 0.9391, 0.6087, 0.6857, 0.5925, 0.6836, 0.5925, 0.591, 0.6327, 0.5963, 0.5322, 0.7622, 0.5384, 0.7773, 0.4583, 0.8236, 0.4428, 0.7862, 0.7657, 0.6461, 0.7339, 0.6047, 0.7339, 0.6047, 0.7657, 0.6461, 0.5613, 0.8002, 0.5764, 0.8064, 0.5524, 0.8958, 0.515, 0.8803, 0.5484, 0.7019, 0.5384, 0.7148, 0.4583, 0.6685, 0.4829, 0.6364, 0.7339, 0.8874, 0.7657, 0.846, 0.7657, 0.846, 0.7339, 0.8874, 0.5925, 0.8085, 0.6087, 0.8064, 0.6327, 0.8958, 0.5925, 0.9011, 0.7856, 0.7978, 0.7924, 0.7461, 0.7924, 0.7461, 0.7856, 0.7978, 0.5764, 0.8064, 0.5925, 0.8085, 0.5925, 0.9011, 0.5524, 0.8958, 0.6529, 0.7299, 0.6466, 0.7148, 0.7268, 0.6685, 0.7423, 0.7059, 0.6367, 0.7902, 0.6466, 0.7773, 0.7268, 0.8236, 0.7022, 0.8557, 0.5613, 0.692, 0.5484, 0.7019, 0.4829, 0.6364, 0.515, 0.6118, 0.5384, 0.7773, 0.5484, 0.7902, 0.4829, 0.8557, 0.4583, 0.8236, 0.5322, 0.7299, 0.5301, 0.7461, 0.4375, 0.7461, 0.4428, 0.7059, 0.6529, 0.7622, 0.655, 0.7461, 0.7476, 0.7461, 0.7423, 0.7862, 0.6238, 0.8002, 0.6367, 0.7902, 0.7022, 0.8557, 0.67, 0.8803, 0.6352, 0.9053, 0.6749, 0.8888, 0.6918, 0.9179, 0.6439, 0.9377, 0.7333, 0.8273, 0.7496, 0.7881, 0.7496, 0.7881, 0.7333, 0.8273, 0.7075, 0.6311, 0.6738, 0.6053, 0.6738, 0.6053, 0.7075, 0.6311, 0.4355, 0.7881, 0.4517, 0.8273, 0.4517, 0.8273, 0.4355, 0.7881, 0.4355, 0.7881, 0.4355, 0.7881, 0.4355, 0.7881, 0.5113, 0.6053, 0.4776, 0.6311, 0.4776, 0.6311, 0.5113, 0.6053, 0.5113, 0.8868, 0.5505, 0.9031, 0.5505, 0.9031, 0.5113, 0.8868, 0.4776, 0.861, 0.5113, 0.8868, 0.5113, 0.8868, 0.4776, 0.861, 0.7551, 0.7461, 0.7496, 0.704, 0.7496, 0.704, 0.7551, 0.7461, 0.4517, 0.8273, 0.4776, 0.861, 0.4776, 0.861, 0.4517, 0.8273, 0.5505, 0.9031, 0.5925, 0.9086, 0.5925, 0.9086, 0.5505, 0.9031, 0.4517, 0.6648, 0.4355, 0.704, 0.4355, 0.704, 0.4355, 0.704, 0.4355, 0.704, 0.4355, 0.704, 0.4517, 0.6648, 0.6346, 0.589, 0.5925, 0.5835, 0.5925, 0.5835, 0.6346, 0.589, 0.6347, 0.9031, 0.6739, 0.8868, 0.6739, 0.8868, 0.6347, 0.9031, 0.7333, 0.6648, 0.7075, 0.6311, 0.7075, 0.6311, 0.7333, 0.6648, 0.5925, 0.9086, 0.6347, 0.9031, 0.6347, 0.9031, 0.5925, 0.9086, 0.7075, 0.861, 0.7333, 0.8273, 0.7333, 0.8273, 0.7075, 0.861, 0.5925, 0.5835, 0.5505, 0.589, 0.5505, 0.589, 0.5925, 0.5835, 0.6739, 0.8868, 0.7075, 0.861, 0.7075, 0.861, 0.6739, 0.8868, 0.7496, 0.7881, 0.7551, 0.7461, 0.7551, 0.7461, 0.7496, 0.7881, 0.6738, 0.6053, 0.6346, 0.589, 0.6346, 0.589, 0.6738, 0.6053, 0.4776, 0.6311, 0.4517, 0.6648, 0.4517, 0.6648, 0.4776, 0.6311, 0.5505, 0.589, 0.5113, 0.6053, 0.5113, 0.6053, 0.5505, 0.589, 0.7496, 0.704, 0.7333, 0.6648, 0.7333, 0.6648, 0.7496, 0.704, 0.5925, 0.5462, 0.5408, 0.553, 0.5408, 0.553, 0.5925, 0.5462, 0.7353, 0.6636, 0.7091, 0.6295, 0.7329, 0.6057, 0.7644, 0.6468, 0.5925, 0.9109, 0.6352, 0.9053, 0.6439, 0.9377, 0.5925, 0.9445, 0.7091, 0.8626, 0.7353, 0.8285, 0.7644, 0.8453, 0.7329, 0.8864, 0.4277, 0.7461, 0.4333, 0.7887, 0.4009, 0.7974, 0.3941, 0.7461, 0.5925, 0.5812, 0.5499, 0.5869, 0.5412, 0.5544, 0.5925, 0.5476, 0.6749, 0.8888, 0.7091, 0.8626, 0.7329, 0.8864, 0.6918, 0.9179, 0.7517, 0.7887, 0.7574, 0.7461, 0.791, 0.7461, 0.7842, 0.7974, 0.6749, 0.6033, 0.6352, 0.5869, 0.6439, 0.5544, 0.6918, 0.5742, 0.476, 0.6295, 0.4498, 0.6636, 0.4207, 0.6468, 0.4522, 0.6057, 0.4512, 0.6047, 0.4194, 0.6461, 0.4194, 0.6461, 0.4512, 0.6047, 0.7517, 0.7034, 0.7353, 0.6636, 0.7644, 0.6468, 0.7842, 0.6947, 0.4333, 0.7034, 0.4277, 0.7461, 0.3941, 0.7461, 0.4009, 0.6947, 0.7353, 0.8285, 0.7517, 0.7887, 0.7842, 0.7974, 0.7644, 0.8453, 0.7091, 0.6295, 0.6749, 0.6033, 0.6918, 0.5742, 0.7329, 0.6057, 0.4333, 0.7887, 0.4498, 0.8285, 0.4207, 0.8453, 0.4009, 0.7974, 0.5101, 0.6033, 0.476, 0.6295, 0.4522, 0.6057, 0.4933, 0.5742, 0.5101, 0.8888, 0.5499, 0.9053, 0.5412, 0.9377, 0.4933, 0.9179, 0.476, 0.8626, 0.5101, 0.8888, 0.4933, 0.9179, 0.4522, 0.8864, 0.7574, 0.7461, 0.7517, 0.7034, 0.7842, 0.6947, 0.791, 0.7461, 0.4498, 0.8285, 0.476, 0.8626, 0.4522, 0.8864, 0.4207, 0.8453, 0.5499, 0.9053, 0.5925, 0.9109, 0.5925, 0.9445, 0.5412, 0.9377, 0.4498, 0.6636, 0.4333, 0.7034, 0.4009, 0.6947, 0.4207, 0.6468, 0.6352, 0.5869, 0.5925, 0.5812, 0.5925, 0.5476, 0.6439, 0.5544, 0.5524, 0.5963, 0.515, 0.6118, 0.5124, 0.6072, 0.551, 0.5912, 0.551, 0.5912, 0.5124, 0.6072, 0.5113, 0.6053, 0.5505, 0.589, 0.4829, 0.6364, 0.4583, 0.6685, 0.4537, 0.6659, 0.4791, 0.6327, 0.4791, 0.6327, 0.4537, 0.6659, 0.4517, 0.6648, 0.4776, 0.6311, 0.4428, 0.7059, 0.4375, 0.7461, 0.4322, 0.7461, 0.4376, 0.7046, 0.4376, 0.7046, 0.4322, 0.7461, 0.43, 0.7461, 0.4327, 0.725, 0.4355, 0.704, 0.4428, 0.7862, 0.4583, 0.8236, 0.4537, 0.8262, 0.4376, 0.7876, 0.4376, 0.7876, 0.4537, 0.8262, 0.4517, 0.8273, 0.4355, 0.7881, 0.4829, 0.8557, 0.515, 0.8803, 0.5124, 0.8849, 0.4791, 0.8594, 0.4791, 0.8594, 0.5124, 0.8849, 0.5113, 0.8868, 0.4776, 0.861, 0.5524, 0.8958, 0.5925, 0.9011, 0.5925, 0.9064, 0.551, 0.901, 0.551, 0.901, 0.5925, 0.9064, 0.5925, 0.9086, 0.5505, 0.9031, 0.6327, 0.8958, 0.67, 0.8803, 0.6727, 0.8849, 0.634, 0.901, 0.634, 0.901, 0.6727, 0.8849, 0.6739, 0.8868, 0.6347, 0.9031, 0.7022, 0.8557, 0.7268, 0.8236, 0.7314, 0.8262, 0.7059, 0.8594, 0.7059, 0.8594, 0.7314, 0.8262, 0.7333, 0.8273, 0.7075, 0.861, 0.7423, 0.7862, 0.7476, 0.7461, 0.7529, 0.7461, 0.7474, 0.7876, 0.7474, 0.7876, 0.7529, 0.7461, 0.7551, 0.7461, 0.7496, 0.7881, 0.7423, 0.7059, 0.7268, 0.6685, 0.7314, 0.6659, 0.7474, 0.7046, 0.7474, 0.7046, 0.7314, 0.6659, 0.7333, 0.6648, 0.7496, 0.704, 0.7022, 0.6364, 0.67, 0.6118, 0.6727, 0.6072, 0.7059, 0.6327, 0.7059, 0.6327, 0.6727, 0.6072, 0.6738, 0.6053, 0.7075, 0.6311, 0.515, 0.8803, 0.5524, 0.8958, 0.551, 0.901, 0.5124, 0.8849, 0.5124, 0.8849, 0.551, 0.901, 0.5505, 0.9031, 0.5113, 0.8868, 0.4583, 0.8236, 0.4829, 0.8557, 0.4791, 0.8594, 0.4537, 0.8262, 0.4537, 0.8262, 0.4791, 0.8594, 0.4776, 0.861, 0.4517, 0.8273, 0.6327, 0.5963, 0.5925, 0.591, 0.5925, 0.5857, 0.634, 0.5912, 0.634, 0.5912, 0.5925, 0.5857, 0.5925, 0.5835, 0.6346, 0.589, 0.5925, 0.9011, 0.6327, 0.8958, 0.634, 0.901, 0.5925, 0.9064, 0.5925, 0.9064, 0.634, 0.901, 0.6347, 0.9031, 0.5925, 0.9086, 0.67, 0.8803, 0.7022, 0.8557, 0.7059, 0.8594, 0.6727, 0.8849, 0.6727, 0.8849, 0.7059, 0.8594, 0.7075, 0.861, 0.6739, 0.8868, 0.5925, 0.591, 0.5524, 0.5963, 0.551, 0.5912, 0.5925, 0.5857, 0.5925, 0.5857, 0.551, 0.5912, 0.5505, 0.589, 0.5925, 0.5835, 0.7268, 0.8236, 0.7423, 0.7862, 0.7474, 0.7876, 0.7314, 0.8262, 0.7314, 0.8262, 0.7474, 0.7876, 0.7496, 0.7881, 0.7333, 0.8273, 0.515, 0.6118, 0.4829, 0.6364, 0.4791, 0.6327, 0.5124, 0.6072, 0.5124, 0.6072, 0.4791, 0.6327, 0.4776, 0.6311, 0.5113, 0.6053, 0.7476, 0.7461, 0.7423, 0.7059, 0.7474, 0.7046, 0.7529, 0.7461, 0.7529, 0.7461, 0.7474, 0.7046, 0.7496, 0.704, 0.7551, 0.7461, 0.4583, 0.6685, 0.4428, 0.7059, 0.4376, 0.7046, 0.4537, 0.6659, 0.4537, 0.6659, 0.4376, 0.7046, 0.4355, 0.704, 0.4517, 0.6648, 0.7268, 0.6685, 0.7022, 0.6364, 0.7059, 0.6327, 0.7314, 0.6659, 0.7314, 0.6659, 0.7059, 0.6327, 0.7075, 0.6311, 0.7333, 0.6648, 0.4375, 0.7461, 0.4428, 0.7862, 0.4376, 0.7876, 0.4322, 0.7461, 0.4322, 0.7461, 0.4376, 0.7876, 0.4355, 0.7881, 0.4327, 0.7671, 0.43, 0.7461, 0.67, 0.6118, 0.6327, 0.5963, 0.634, 0.5912, 0.6727, 0.6072, 0.6727, 0.6072, 0.634, 0.5912, 0.6346, 0.589, 0.6738, 0.6053, 0.5925, 0.6836, 0.5764, 0.6857, 0.5524, 0.5963, 0.5925, 0.591, 0.5505, 0.589, 0.5113, 0.6053, 0.5101, 0.6033, 0.5499, 0.5869, 0.4776, 0.6311, 0.4517, 0.6648, 0.4498, 0.6636, 0.476, 0.6295, 0.4355, 0.704, 0.4327, 0.725, 0.43, 0.7461, 0.4277, 0.7461, 0.4333, 0.7034, 0.4355, 0.7881, 0.4517, 0.8273, 0.4498, 0.8285, 0.4333, 0.7887, 0.4776, 0.861, 0.5113, 0.8868, 0.5101, 0.8888, 0.476, 0.8626, 0.5505, 0.9031, 0.5925, 0.9086, 0.5925, 0.9109, 0.5499, 0.9053, 0.6347, 0.9031, 0.6739, 0.8868, 0.6749, 0.8888, 0.6352, 0.9053, 0.7075, 0.861, 0.7333, 0.8273, 0.7353, 0.8285, 0.7091, 0.8626, 0.7496, 0.7881, 0.7551, 0.7461, 0.7574, 0.7461, 0.7517, 0.7887, 0.7496, 0.704, 0.7333, 0.6648, 0.7353, 0.6636, 0.7517, 0.7034, 0.7075, 0.6311, 0.6738, 0.6053, 0.6749, 0.6033, 0.7091, 0.6295, 0.5113, 0.8868, 0.5505, 0.9031, 0.5499, 0.9053, 0.5101, 0.8888, 0.4517, 0.8273, 0.4776, 0.861, 0.476, 0.8626, 0.4498, 0.8285, 0.6346, 0.589, 0.5925, 0.5835, 0.5925, 0.5812, 0.6352, 0.5869, 0.5925, 0.9086, 0.6347, 0.9031, 0.6352, 0.9053, 0.5925, 0.9109, 0.6739, 0.8868, 0.7075, 0.861, 0.7091, 0.8626, 0.6749, 0.8888, 0.5925, 0.5835, 0.5505, 0.589, 0.5499, 0.5869, 0.5925, 0.5812, 0.7333, 0.8273, 0.7496, 0.7881, 0.7517, 0.7887, 0.7353, 0.8285, 0.5113, 0.6053, 0.4776, 0.6311, 0.476, 0.6295, 0.5101, 0.6033, 0.7551, 0.7461, 0.7496, 0.704, 0.7517, 0.7034, 0.7574, 0.7461, 0.4517, 0.6648, 0.4355, 0.704, 0.4333, 0.7034, 0.4498, 0.6636, 0.7333, 0.6648, 0.7075, 0.6311, 0.7091, 0.6295, 0.7353, 0.6636, 0.43, 0.7461, 0.4327, 0.7671, 0.4355, 0.7881, 0.4333, 0.7887, 0.4277, 0.7461, 0.6738, 0.6053, 0.6346, 0.589, 0.6352, 0.5869, 0.6749, 0.6033, 0.3455, 0.25, 0.3548, 0.2844, 0.3548, 0.32, 0.3455, 0.3544, 0.3277, 0.3852, 0.3025, 0.4104, 0.2717, 0.4282, 0.2373, 0.4375, 0.2017, 0.4375, 0.1673, 0.4282, 0.1364, 0.4104, 0.1112, 0.3852, 0.0934, 0.3544, 0.08418, 0.32, 0.08418, 0.2844, 0.0934, 0.25, 0.1112, 0.2191, 0.1364, 0.1939, 0.1673, 0.1761, 0.2017, 0.1669, 0.2373, 0.1669, 0.2717, 0.1761, 0.3025, 0.1939, 0.3277, 0.2191, 0.5412, 0.5544, 0.4933, 0.5742, 0.4926, 0.5729, 0.5408, 0.553, 0.4522, 0.6057, 0.4207, 0.6468, 0.4194, 0.6461, 0.4512, 0.6047, 0.4009, 0.6947, 0.3941, 0.7461, 0.3926, 0.7461, 0.3995, 0.6943, 0.4009, 0.7974, 0.4207, 0.8453, 0.4194, 0.846, 0.3995, 0.7978, 0.4522, 0.8864, 0.4933, 0.9179, 0.4926, 0.9192, 0.4512, 0.8874, 0.5412, 0.9377, 0.5925, 0.9445, 0.5925, 0.946, 0.5408, 0.9391, 0.6439, 0.9377, 0.6918, 0.9179, 0.6925, 0.9192, 0.6443, 0.9391, 0.7329, 0.8864, 0.7644, 0.8453, 0.7657, 0.846, 0.7339, 0.8874, 0.7842, 0.7974, 0.791, 0.7461, 0.7924, 0.7461, 0.7856, 0.7978, 0.7842, 0.6947, 0.7644, 0.6468, 0.7657, 0.6461, 0.7856, 0.6943, 0.7329, 0.6057, 0.6918, 0.5742, 0.6925, 0.5729, 0.7339, 0.6047, 0.4933, 0.9179, 0.5412, 0.9377, 0.5408, 0.9391, 0.4926, 0.9192, 0.4207, 0.8453, 0.4522, 0.8864, 0.4512, 0.8874, 0.4194, 0.846, 0.6439, 0.5544, 0.5925, 0.5476, 0.5925, 0.5462, 0.6443, 0.553, 0.5925, 0.9445, 0.6439, 0.9377, 0.6443, 0.9391, 0.5925, 0.946, 0.6918, 0.9179, 0.7329, 0.8864, 0.7339, 0.8874, 0.6925, 0.9192, 0.5925, 0.5476, 0.5412, 0.5544, 0.5408, 0.553, 0.5925, 0.5462, 0.7644, 0.8453, 0.7842, 0.7974, 0.7856, 0.7978, 0.7657, 0.846, 0.4933, 0.5742, 0.4522, 0.6057, 0.4512, 0.6047, 0.4926, 0.5729, 0.791, 0.7461, 0.7842, 0.6947, 0.7856, 0.6943, 0.7924, 0.7461, 0.4207, 0.6468, 0.4009, 0.6947, 0.3995, 0.6943, 0.4194, 0.6461, 0.7644, 0.6468, 0.7329, 0.6057, 0.7339, 0.6047, 0.7657, 0.6461, 0.3941, 0.7461, 0.4009, 0.7974, 0.3995, 0.7978, 0.3926, 0.7461, 0.6918, 0.5742, 0.6439, 0.5544, 0.6443, 0.553, 0.6925, 0.5729, 0.5499, 0.5869, 0.5101, 0.6033, 0.4933, 0.5742, 0.5412, 0.5544, 0.5355, 0.5333, 0.4824, 0.5553, 0.4831, 0.5566, 0.5359, 0.5347, 0.357, 0.3203, 0.3476, 0.3552, 0.3455, 0.3544, 0.3548, 0.32, 0.4368, 0.5903, 0.4018, 0.6359, 0.403, 0.6366, 0.4378, 0.5913, 0.3295, 0.3866, 0.3039, 0.4122, 0.3025, 0.4104, 0.3277, 0.3852, 0.3797, 0.689, 0.3722, 0.7461, 0.3737, 0.7461, 0.3812, 0.6894, 0.2725, 0.4303, 0.2376, 0.4397, 0.2373, 0.4375, 0.2717, 0.4282, 0.3797, 0.8031, 0.4018, 0.8562, 0.403, 0.8555, 0.3812, 0.8027, 0.2014, 0.4397, 0.1664, 0.4303, 0.1673, 0.4282, 0.2017, 0.4375, 0.4368, 0.9018, 0.4824, 0.9368, 0.4831, 0.9356, 0.4378, 0.9008, 0.1351, 0.4122, 0.1095, 0.3866, 0.1112, 0.3852, 0.1364, 0.4104, 0.5355, 0.9588, 0.5925, 0.9664, 0.5925, 0.9649, 0.5359, 0.9574, 0.09136, 0.3552, 0.08199, 0.3203, 0.08418, 0.32, 0.0934, 0.3544, 0.6496, 0.9588, 0.7027, 0.9368, 0.702, 0.9356, 0.6492, 0.9574, 0.08199, 0.2841, 0.09136, 0.2491, 0.0934, 0.25, 0.08418, 0.2844, 0.7483, 0.9018, 0.7833, 0.8562, 0.782, 0.8555, 0.7473, 0.9008, 0.1095, 0.2178, 0.1351, 0.1922, 0.1364, 0.1939, 0.1112, 0.2191, 0.8053, 0.8031, 0.8128, 0.7461, 0.8114, 0.7461, 0.8039, 0.8027, 0.1664, 0.1741, 0.2014, 0.1647, 0.2017, 0.1669, 0.1673, 0.1761, 0.8053, 0.689, 0.7833, 0.6359, 0.782, 0.6366, 0.8039, 0.6894, 0.2376, 0.1647, 0.2725, 0.1741, 0.2717, 0.1761, 0.2373, 0.1669, 0.7483, 0.5903, 0.7027, 0.5553, 0.702, 0.5566, 0.7473, 0.5913, 0.3039, 0.1922, 0.3295, 0.2178, 0.3277, 0.2191, 0.3025, 0.1939, 0.4824, 0.9368, 0.5355, 0.9588, 0.5359, 0.9574, 0.4831, 0.9356, 0.1095, 0.3866, 0.09136, 0.3552, 0.0934, 0.3544, 0.1112, 0.3852, 0.4018, 0.8562, 0.4368, 0.9018, 0.4378, 0.9008, 0.403, 0.8555, 0.1664, 0.4303, 0.1351, 0.4122, 0.1364, 0.4104, 0.1673, 0.4282, 0.6496, 0.5333, 0.5925, 0.5258, 0.5925, 0.5272, 0.6492, 0.5347, 0.3476, 0.2491, 0.357, 0.2841, 0.3548, 0.2844, 0.3455, 0.25, 0.5925, 0.9664, 0.6496, 0.9588, 0.6492, 0.9574, 0.5925, 0.9649, 0.08199, 0.3203, 0.08199, 0.2841, 0.08418, 0.2844, 0.08418, 0.32, 0.7027, 0.9368, 0.7483, 0.9018, 0.7473, 0.9008, 0.702, 0.9356, 0.09136, 0.2491, 0.1095, 0.2178, 0.1112, 0.2191, 0.0934, 0.25, 0.5925, 0.5258, 0.5355, 0.5333, 0.5359, 0.5347, 0.5925, 0.5272, 0.357, 0.2841, 0.357, 0.3203, 0.3548, 0.32, 0.3548, 0.2844, 0.7833, 0.8562, 0.8053, 0.8031, 0.8039, 0.8027, 0.782, 0.8555, 0.1351, 0.1922, 0.1664, 0.1741, 0.1673, 0.1761, 0.1364, 0.1939, 0.4824, 0.5553, 0.4368, 0.5903, 0.4378, 0.5913, 0.4831, 0.5566, 0.3476, 0.3552, 0.3295, 0.3866, 0.3277, 0.3852, 0.3455, 0.3544, 0.8128, 0.7461, 0.8053, 0.689, 0.8039, 0.6894, 0.8114, 0.7461, 0.2014, 0.1647, 0.2376, 0.1647, 0.2373, 0.1669, 0.2017, 0.1669, 0.4018, 0.6359, 0.3797, 0.689, 0.3812, 0.6894, 0.403, 0.6366, 0.3039, 0.4122, 0.2725, 0.4303, 0.2717, 0.4282, 0.3025, 0.4104, 0.7833, 0.6359, 0.7483, 0.5903, 0.7473, 0.5913, 0.782, 0.6366, 0.2725, 0.1741, 0.3039, 0.1922, 0.3025, 0.1939, 0.2717, 0.1761, 0.3722, 0.7461, 0.3797, 0.8031, 0.3812, 0.8027, 0.3737, 0.7461, 0.2376, 0.4397, 0.2014, 0.4397, 0.2017, 0.4375, 0.2373, 0.4375, 0.7027, 0.5553, 0.6496, 0.5333, 0.6492, 0.5347, 0.702, 0.5566, 0.3295, 0.2178, 0.3476, 0.2491, 0.3455, 0.25, 0.3277, 0.2191, 0.5408, 0.553, 0.4926, 0.5729, 0.4926, 0.5729, 0.5408, 0.553, 0.5061, 0.6116, 0.5213, 0.6363, 0.4968, 0.6579, 0.4743, 0.6381, 0.4169, 0.7729, 0.4169, 0.78, 0.4195, 0.7924, 0.4355, 0.7881, 0.4355, 0.7881, 0.4335, 0.7799, 0.4157, 0.728, 0.4164, 0.7229, 0.4158, 0.7181, 0.4169, 0.7122, 0.4169, 0.7182, 0.4195, 0.6997, 0.4164, 0.7692, 0.4157, 0.7583, 0.4158, 0.7643, 0.4327, 0.725, 0.4321, 0.7295, 0.4322, 0.7216, 0.4335, 0.7798, 0.4355, 0.7881, 0.4355, 0.7881, 0.431, 0.7461, 0.431, 0.7571, 0.43, 0.7461, 0.4337, 0.7797, 0.4355, 0.7881, 0.4337, 0.7811, 0.4332, 0.7153, 0.4332, 0.7123, 0.4355, 0.704, 0.4164, 0.7692, 0.4153, 0.7563, 0.4134, 0.7461, 0.431, 0.7367, 0.431, 0.7461, 0.43, 0.7461, 0.4157, 0.7358, 0.4164, 0.7229, 0.4157, 0.728, 0.5181, 0.8731, 0.5311, 0.8508, 0.5601, 0.8617, 0.5529, 0.8873, 0.4336, 0.7124, 0.4337, 0.7111, 0.4355, 0.704, 0.4169, 0.7122, 0.4195, 0.6997, 0.4169, 0.7088, 0.4174, 0.7076, 0.4174, 0.709, 0.4195, 0.6997, 0.4327, 0.7671, 0.4355, 0.7881, 0.4328, 0.7714, 0.4145, 0.7461, 0.4145, 0.7339, 0.4134, 0.7461, 0.4332, 0.7217, 0.4332, 0.7153, 0.4355, 0.704, 0.6303, 0.8867, 0.6232, 0.8595, 0.6526, 0.8459, 0.6674, 0.8709, 0.4327, 0.725, 0.4321, 0.735, 0.4321, 0.7295, 0.4195, 0.7924, 0.4164, 0.7692, 0.4164, 0.773, 0.432, 0.7571, 0.4327, 0.7671, 0.43, 0.7461, 0.4653, 0.8224, 0.487, 0.8081, 0.5061, 0.8325, 0.4887, 0.8508, 0.7127, 0.6583, 0.6906, 0.6733, 0.6705, 0.6485, 0.6881, 0.6294, 0.4355, 0.7881, 0.4327, 0.7671, 0.4355, 0.7881, 0.5912, 0.8922, 0.5915, 0.8648, 0.6232, 0.8595, 0.6303, 0.8867, 0.4164, 0.7692, 0.4158, 0.7643, 0.4158, 0.773, 0.6211, 0.5933, 0.6142, 0.6196, 0.5823, 0.6166, 0.5822, 0.589, 0.6881, 0.6294, 0.6705, 0.6485, 0.6442, 0.6306, 0.6571, 0.6073, 0.4195, 0.7924, 0.4169, 0.78, 0.4169, 0.7834, 0.543, 0.595, 0.5506, 0.6222, 0.5213, 0.6363, 0.5061, 0.6116, 0.4175, 0.7847, 0.4195, 0.7924, 0.4175, 0.7833, 0.6674, 0.8709, 0.6526, 0.8459, 0.6772, 0.8245, 0.6996, 0.845, 0.4526, 0.6729, 0.4789, 0.6846, 0.4688, 0.7152, 0.4413, 0.7112, 0.4413, 0.7112, 0.4688, 0.7152, 0.4673, 0.7473, 0.4403, 0.7503, 0.4403, 0.7503, 0.4673, 0.7473, 0.4746, 0.7787, 0.4493, 0.7879, 0.738, 0.7317, 0.7103, 0.7343, 0.7043, 0.7024, 0.7299, 0.693, 0.4493, 0.7879, 0.4746, 0.7787, 0.487, 0.8081, 0.4653, 0.8224, 0.4327, 0.7671, 0.4355, 0.7881, 0.4355, 0.7881, 0.4887, 0.8508, 0.5061, 0.8325, 0.5311, 0.8508, 0.5181, 0.8731, 0.6571, 0.6073, 0.6442, 0.6306, 0.6142, 0.6196, 0.6211, 0.5933, 0.5822, 0.589, 0.5823, 0.6166, 0.5506, 0.6222, 0.543, 0.595, 0.4327, 0.725, 0.4355, 0.704, 0.4355, 0.704, 0.7299, 0.693, 0.7043, 0.7024, 0.6906, 0.6733, 0.7127, 0.6583, 0.4327, 0.725, 0.4317, 0.7367, 0.43, 0.7461, 0.7359, 0.7717, 0.7078, 0.7668, 0.7103, 0.7343, 0.738, 0.7317, 0.4355, 0.704, 0.4327, 0.725, 0.4327, 0.7216, 0.723, 0.8104, 0.6967, 0.7977, 0.7078, 0.7668, 0.7359, 0.7717, 0.6996, 0.845, 0.6772, 0.8245, 0.6967, 0.7977, 0.723, 0.8104, 0.4355, 0.704, 0.4355, 0.704, 0.4335, 0.7123, 0.4321, 0.7624, 0.4327, 0.7671, 0.4322, 0.7714, 0.4355, 0.704, 0.4335, 0.7124, 0.4355, 0.704, 0.5529, 0.8873, 0.5601, 0.8617, 0.5915, 0.8648, 0.5912, 0.8922, 0.4321, 0.7554, 0.4327, 0.7671, 0.4321, 0.7624, 0.4355, 0.704, 0.4327, 0.725, 0.4355, 0.704, 0.4332, 0.7768, 0.4355, 0.7881, 0.4332, 0.7798, 0.4331, 0.7713, 0.4355, 0.7881, 0.4332, 0.7768, 0.4145, 0.7563, 0.4145, 0.7461, 0.4134, 0.7461, 0.4164, 0.7229, 0.4195, 0.6997, 0.4165, 0.7182, 0.4156, 0.7339, 0.4164, 0.7229, 0.4134, 0.7461, 0.4175, 0.7847, 0.4175, 0.7833, 0.4165, 0.7799, 0.4165, 0.7811, 0.4165, 0.7811, 0.4165, 0.7799, 0.4155, 0.7759, 0.4155, 0.777, 0.4794, 0.6083, 0.4758, 0.6115, 0.5061, 0.6116, 0.4743, 0.6381, 0.4169, 0.7834, 0.4169, 0.78, 0.4163, 0.7783, 0.4162, 0.7798, 0.4162, 0.7798, 0.4163, 0.7783, 0.4155, 0.7728, 0.4155, 0.7759, 0.4957, 0.5947, 0.5377, 0.5762, 0.543, 0.595, 0.5061, 0.6116, 0.4169, 0.78, 0.4169, 0.7729, 0.4162, 0.7705, 0.4162, 0.7766, 0.4162, 0.7766, 0.4162, 0.7705, 0.4154, 0.7679, 0.4155, 0.7728, 0.5622, 0.5733, 0.558, 0.5736, 0.5822, 0.589, 0.543, 0.595, 0.4158, 0.773, 0.4158, 0.7643, 0.4157, 0.7669, 0.4156, 0.7704, 0.4156, 0.7704, 0.4157, 0.7669, 0.4154, 0.7615, 0.4154, 0.7679, 0.5822, 0.5696, 0.6022, 0.5728, 0.6211, 0.5933, 0.5822, 0.589, 0.4158, 0.7643, 0.4157, 0.7583, 0.4155, 0.76, 0.4156, 0.7589, 0.4156, 0.7589, 0.4155, 0.76, 0.4154, 0.7546, 0.4154, 0.7612, 0.6482, 0.5831, 0.6445, 0.5811, 0.6571, 0.6073, 0.6211, 0.5933, 0.431, 0.7571, 0.431, 0.7461, 0.4314, 0.7461, 0.4314, 0.7556, 0.4314, 0.7556, 0.4314, 0.7461, 0.4317, 0.7461, 0.4318, 0.7533, 0.684, 0.6056, 0.6825, 0.6021, 0.6881, 0.6294, 0.6571, 0.6073, 0.431, 0.7461, 0.431, 0.7367, 0.4314, 0.7377, 0.4314, 0.7461, 0.4314, 0.7461, 0.4314, 0.7377, 0.4318, 0.7388, 0.4317, 0.7461, 0.7157, 0.6325, 0.7132, 0.6306, 0.7127, 0.6583, 0.6881, 0.6294, 0.4157, 0.7358, 0.4157, 0.728, 0.4156, 0.7332, 0.4155, 0.7368, 0.4155, 0.7368, 0.4156, 0.7332, 0.4154, 0.7309, 0.4154, 0.7381, 0.7286, 0.6475, 0.7378, 0.665, 0.7299, 0.693, 0.7127, 0.6583, 0.4169, 0.7122, 0.4169, 0.7088, 0.4162, 0.7123, 0.4163, 0.7139, 0.4163, 0.7139, 0.4162, 0.7123, 0.4155, 0.7162, 0.4155, 0.7192, 0.7553, 0.775, 0.7411, 0.8191, 0.723, 0.8104, 0.7359, 0.7717, 0.4169, 0.7182, 0.4169, 0.7122, 0.4162, 0.7155, 0.4162, 0.7209, 0.4162, 0.7209, 0.4162, 0.7155, 0.4155, 0.7193, 0.4154, 0.7241, 0.7566, 0.7547, 0.7557, 0.7502, 0.7359, 0.7717, 0.738, 0.7317, 0.4157, 0.728, 0.4158, 0.7181, 0.4156, 0.721, 0.4157, 0.7254, 0.4157, 0.7254, 0.4156, 0.721, 0.4154, 0.7242, 0.4154, 0.7306, 0.7524, 0.7101, 0.7513, 0.7063, 0.738, 0.7317, 0.7299, 0.693, 0.4337, 0.7797, 0.4337, 0.7811, 0.4328, 0.7779, 0.4328, 0.7767, 0.4328, 0.7767, 0.4328, 0.7779, 0.4319, 0.7741, 0.4319, 0.7732, 0.4485, 0.6431, 0.4457, 0.647, 0.4743, 0.6381, 0.4526, 0.6729, 0.4174, 0.709, 0.4174, 0.7076, 0.4165, 0.7111, 0.4165, 0.7123, 0.4165, 0.7123, 0.4165, 0.7111, 0.4155, 0.7151, 0.4155, 0.7162, 0.7262, 0.8407, 0.7292, 0.8368, 0.6996, 0.845, 0.723, 0.8104, 0.4332, 0.7768, 0.4332, 0.7798, 0.4326, 0.7766, 0.4326, 0.7753, 0.4326, 0.7753, 0.4326, 0.7766, 0.4319, 0.7732, 0.4319, 0.7704, 0.4222, 0.7084, 0.4346, 0.6648, 0.4526, 0.6729, 0.4413, 0.7112, 0.4337, 0.7111, 0.4336, 0.7124, 0.4328, 0.7155, 0.4328, 0.7143, 0.4328, 0.7143, 0.4328, 0.7155, 0.4319, 0.719, 0.4319, 0.718, 0.6941, 0.8748, 0.6975, 0.8715, 0.6674, 0.8709, 0.6996, 0.845, 0.4332, 0.7123, 0.4332, 0.7153, 0.4326, 0.7168, 0.4326, 0.7155, 0.4326, 0.7155, 0.4326, 0.7168, 0.4319, 0.7218, 0.4319, 0.719, 0.6541, 0.8979, 0.6352, 0.9056, 0.6303, 0.8867, 0.6674, 0.8709, 0.4331, 0.7713, 0.4332, 0.7768, 0.4326, 0.7737, 0.4325, 0.7689, 0.4325, 0.7689, 0.4326, 0.7737, 0.4319, 0.7704, 0.4318, 0.766, 0.4215, 0.7282, 0.4226, 0.7326, 0.4413, 0.7112, 0.4403, 0.7503, 0.4321, 0.7624, 0.4322, 0.7714, 0.432, 0.7688, 0.432, 0.7648, 0.432, 0.7648, 0.432, 0.7688, 0.4318, 0.7659, 0.4318, 0.7601, 0.4267, 0.7715, 0.4279, 0.7753, 0.4403, 0.7503, 0.4493, 0.7879, 0.4332, 0.7153, 0.4332, 0.7217, 0.4325, 0.7239, 0.4326, 0.7183, 0.4326, 0.7183, 0.4325, 0.7239, 0.4318, 0.7262, 0.4319, 0.7218, 0.6108, 0.908, 0.615, 0.9077, 0.5912, 0.8922, 0.6303, 0.8867, 0.4322, 0.7216, 0.4321, 0.7295, 0.4321, 0.7272, 0.432, 0.724, 0.432, 0.724, 0.4321, 0.7272, 0.4318, 0.732, 0.4318, 0.7262, 0.5909, 0.9113, 0.5713, 0.9078, 0.5529, 0.8873, 0.5912, 0.8922, 0.4321, 0.7554, 0.4321, 0.7624, 0.4319, 0.7577, 0.4319, 0.7544, 0.4319, 0.7544, 0.4319, 0.7577, 0.4318, 0.7598, 0.4318, 0.7533, 0.4497, 0.8326, 0.441, 0.8156, 0.4493, 0.7879, 0.4653, 0.8224, 0.4145, 0.7461, 0.4145, 0.7563, 0.415, 0.7552, 0.4149, 0.7461, 0.4149, 0.7461, 0.415, 0.7552, 0.4154, 0.7541, 0.4153, 0.7461, 0.4619, 0.8474, 0.4643, 0.8493, 0.4653, 0.8224, 0.4887, 0.8508, 0.4321, 0.7295, 0.4321, 0.735, 0.4319, 0.7334, 0.432, 0.7344, 0.432, 0.7344, 0.4319, 0.7334, 0.4318, 0.7383, 0.4318, 0.7323, 0.5263, 0.8969, 0.5299, 0.8988, 0.5181, 0.8731, 0.5529, 0.8873, 0.4145, 0.7339, 0.4145, 0.7461, 0.4149, 0.7461, 0.415, 0.7356, 0.415, 0.7356, 0.4149, 0.7461, 0.4153, 0.7461, 0.4154, 0.7381, 0.492, 0.8741, 0.4934, 0.8776, 0.4887, 0.8508, 0.5181, 0.8731, 0.4743, 0.6381, 0.4968, 0.6579, 0.4789, 0.6846, 0.4526, 0.6729, 0.8905, 0.3583, 0.8636, 0.3088, 0.8641, 0.3086, 0.8909, 0.3581, 0.7593, 0.2778, 0.7098, 0.3047, 0.7103, 0.3044, 0.7598, 0.2776, 0.7057, 0.4585, 0.7537, 0.4879, 0.7541, 0.4877, 0.7062, 0.4582, 0.6788, 0.409, 0.7057, 0.4585, 0.7062, 0.4582, 0.6793, 0.4087, 0.8889, 0.4146, 0.8905, 0.3583, 0.8909, 0.3581, 0.8894, 0.4144, 0.8156, 0.2793, 0.7593, 0.2778, 0.7598, 0.2776, 0.8161, 0.2791, 0.6804, 0.3527, 0.6788, 0.409, 0.6793, 0.4087, 0.6808, 0.3524, 0.8595, 0.4626, 0.8889, 0.4146, 0.8894, 0.4144, 0.86, 0.4624, 0.8636, 0.3088, 0.8156, 0.2793, 0.8161, 0.2791, 0.8641, 0.3086, 0.7098, 0.3047, 0.6804, 0.3527, 0.6808, 0.3524, 0.7103, 0.3044, 0.81, 0.4895, 0.8595, 0.4626, 0.86, 0.4624, 0.8104, 0.4892, 0.7541, 0.4877, 0.8104, 0.4892, 0.8087, 0.4817, 0.7564, 0.4802, 0.7062, 0.4582, 0.7541, 0.4877, 0.7564, 0.4802, 0.7118, 0.4529, 0.6793, 0.4087, 0.7062, 0.4582, 0.7118, 0.4529, 0.6869, 0.4069, 0.6808, 0.3524, 0.6793, 0.4087, 0.6869, 0.4069, 0.6883, 0.3546, 0.7103, 0.3044, 0.6808, 0.3524, 0.6883, 0.3546, 0.7157, 0.31, 0.7598, 0.2776, 0.7103, 0.3044, 0.7157, 0.31, 0.7617, 0.285, 0.8161, 0.2791, 0.7598, 0.2776, 0.7617, 0.285, 0.814, 0.2865, 0.8641, 0.3086, 0.8161, 0.2791, 0.814, 0.2865, 0.8586, 0.3138, 0.8909, 0.3581, 0.8641, 0.3086, 0.8586, 0.3138, 0.8835, 0.3598, 0.8894, 0.4144, 0.8909, 0.3581, 0.8835, 0.3598, 0.8821, 0.4121, 0.86, 0.4624, 0.8894, 0.4144, 0.8821, 0.4121, 0.8547, 0.4567, 0.8104, 0.4892, 0.86, 0.4624, 0.8547, 0.4567, 0.8087, 0.4817, 0.7537, 0.4879, 0.81, 0.4895, 0.8104, 0.4892, 0.7541, 0.4877, 0.8087, 0.4817, 0.8547, 0.4567, 0.8821, 0.4121, 0.8835, 0.3598, 0.8586, 0.3138, 0.814, 0.2865, 0.7617, 0.285, 0.7157, 0.31, 0.6883, 0.3546, 0.6869, 0.4069, 0.7118, 0.4529, 0.7564, 0.4802, 0.9016, 0.3555, 0.9026, 0.3554, 0.8763, 0.307, 0.8753, 0.3071, 0.7732, 0.2769, 0.7742, 0.2768, 0.7258, 0.3031, 0.7248, 0.3032, 0.721, 0.4537, 0.722, 0.4536, 0.769, 0.4824, 0.768, 0.4825, 0.6947, 0.4053, 0.6957, 0.4052, 0.722, 0.4536, 0.721, 0.4537, 0.9002, 0.4106, 0.9012, 0.4105, 0.9026, 0.3554, 0.9016, 0.3555, 0.8283, 0.2783, 0.8293, 0.2782, 0.7742, 0.2768, 0.7732, 0.2769, 0.6961, 0.3502, 0.6971, 0.3501, 0.6957, 0.4052, 0.6947, 0.4053, 0.8715, 0.4576, 0.8725, 0.4575, 0.9012, 0.4105, 0.9002, 0.4106, 0.8753, 0.3071, 0.8763, 0.307, 0.8293, 0.2782, 0.8283, 0.2783, 0.7248, 0.3032, 0.7258, 0.3031, 0.6971, 0.3501, 0.6961, 0.3502, 0.8231, 0.4839, 0.8241, 0.4838, 0.8725, 0.4575, 0.8715, 0.4576, 0.769, 0.4824, 0.7713, 0.4751, 0.8225, 0.4764, 0.8241, 0.4838, 0.722, 0.4536, 0.7276, 0.4484, 0.7713, 0.4751, 0.769, 0.4824, 0.6957, 0.4052, 0.7032, 0.4034, 0.7276, 0.4484, 0.722, 0.4536, 0.6971, 0.3501, 0.7045, 0.3522, 0.7032, 0.4034, 0.6957, 0.4052, 0.7258, 0.3031, 0.7312, 0.3086, 0.7045, 0.3522, 0.6971, 0.3501, 0.7742, 0.2768, 0.7762, 0.2841, 0.7312, 0.3086, 0.7258, 0.3031, 0.8293, 0.2782, 0.8273, 0.2854, 0.7762, 0.2841, 0.7742, 0.2768, 0.8763, 0.307, 0.871, 0.3121, 0.8273, 0.2854, 0.8293, 0.2782, 0.9026, 0.3554, 0.8955, 0.3571, 0.871, 0.3121, 0.8763, 0.307, 0.9012, 0.4105, 0.8942, 0.4083, 0.8955, 0.3571, 0.9026, 0.3554, 0.8725, 0.4575, 0.8674, 0.452, 0.8942, 0.4083, 0.9012, 0.4105, 0.8241, 0.4838, 0.8225, 0.4764, 0.8674, 0.452, 0.8725, 0.4575, 0.768, 0.4825, 0.769, 0.4824, 0.8241, 0.4838, 0.8231, 0.4839, 0.8225, 0.4764, 0.7713, 0.4751, 0.7276, 0.4484, 0.7032, 0.4034, 0.7045, 0.3522, 0.7312, 0.3086, 0.7762, 0.2841, 0.8273, 0.2854, 0.871, 0.3121, 0.8955, 0.3571, 0.8942, 0.4083, 0.8674, 0.452, 0.8187, 0.4848, 0.7664, 0.4834, 0.7218, 0.456, 0.6969, 0.41, 0.6983, 0.3577, 0.7257, 0.3131, 0.7717, 0.2882, 0.824, 0.2896, 0.8686, 0.317, 0.8935, 0.363, 0.8921, 0.4153, 0.8647, 0.4599, 0.8706, 0.4652, 0.8211, 0.492, 0.8206, 0.4922, 0.8701, 0.4654, 0.8206, 0.4922, 0.7643, 0.4907, 0.7664, 0.4834, 0.8187, 0.4848, 0.7643, 0.4907, 0.7163, 0.4613, 0.7218, 0.456, 0.7664, 0.4834, 0.7163, 0.4613, 0.6895, 0.4117, 0.6969, 0.41, 0.7218, 0.456, 0.6895, 0.4117, 0.691, 0.3554, 0.6983, 0.3577, 0.6969, 0.41, 0.691, 0.3554, 0.7205, 0.3075, 0.7257, 0.3131, 0.6983, 0.3577, 0.7205, 0.3075, 0.77, 0.2806, 0.7717, 0.2882, 0.7257, 0.3131, 0.77, 0.2806, 0.8263, 0.2821, 0.824, 0.2896, 0.7717, 0.2882, 0.8263, 0.2821, 0.8743, 0.3116, 0.8686, 0.317, 0.824, 0.2896, 0.8743, 0.3116, 0.9011, 0.3611, 0.8935, 0.363, 0.8686, 0.317, 0.9011, 0.3611, 0.8996, 0.4174, 0.8921, 0.4153, 0.8935, 0.363, 0.8996, 0.4174, 0.8701, 0.4654, 0.8647, 0.4599, 0.8921, 0.4153, 0.8701, 0.4654, 0.8206, 0.4922, 0.8187, 0.4848, 0.8647, 0.4599, 0.8211, 0.492, 0.7648, 0.4905, 0.7643, 0.4907, 0.8206, 0.4922, 0.8267, 0.2819, 0.8747, 0.3114, 0.8743, 0.3116, 0.8263, 0.2821, 0.6915, 0.3552, 0.7209, 0.3072, 0.7205, 0.3075, 0.691, 0.3554, 0.7648, 0.4905, 0.7168, 0.461, 0.7163, 0.4613, 0.7643, 0.4907, 0.8747, 0.3114, 0.9016, 0.3609, 0.9011, 0.3611, 0.8743, 0.3116, 0.7209, 0.3072, 0.7704, 0.2804, 0.77, 0.2806, 0.7205, 0.3075, 0.7168, 0.461, 0.69, 0.4115, 0.6895, 0.4117, 0.7163, 0.4613, 0.9016, 0.3609, 0.9001, 0.4172, 0.8996, 0.4174, 0.9011, 0.3611, 0.9001, 0.4172, 0.8706, 0.4652, 0.8701, 0.4654, 0.8996, 0.4174, 0.7704, 0.2804, 0.8267, 0.2819, 0.8263, 0.2821, 0.77, 0.2806, 0.69, 0.4115, 0.6915, 0.3552, 0.691, 0.3554, 0.6895, 0.4117, 0.8096, 0.474, 0.8546, 0.4495, 0.8813, 0.4058, 0.8826, 0.3547, 0.8582, 0.3097, 0.8145, 0.2829, 0.7634, 0.2816, 0.7184, 0.3061, 0.6917, 0.3498, 0.6904, 0.4009, 0.7148, 0.4459, 0.7585, 0.4727, 0.861, 0.4549, 0.86, 0.455, 0.8116, 0.4813, 0.8126, 0.4812, 0.8116, 0.4813, 0.8096, 0.474, 0.7585, 0.4727, 0.7565, 0.4799, 0.7565, 0.4799, 0.7585, 0.4727, 0.7148, 0.4459, 0.7095, 0.4511, 0.7095, 0.4511, 0.7148, 0.4459, 0.6904, 0.4009, 0.6832, 0.4027, 0.6832, 0.4027, 0.6904, 0.4009, 0.6917, 0.3498, 0.6846, 0.3476, 0.6846, 0.3476, 0.6917, 0.3498, 0.7184, 0.3061, 0.7133, 0.3006, 0.7133, 0.3006, 0.7184, 0.3061, 0.7634, 0.2816, 0.7617, 0.2743, 0.7617, 0.2743, 0.7634, 0.2816, 0.8145, 0.2829, 0.8168, 0.2757, 0.8168, 0.2757, 0.8145, 0.2829, 0.8582, 0.3097, 0.8638, 0.3045, 0.8638, 0.3045, 0.8582, 0.3097, 0.8826, 0.3547, 0.8901, 0.3529, 0.8901, 0.3529, 0.8826, 0.3547, 0.8813, 0.4058, 0.8887, 0.408, 0.8887, 0.408, 0.8813, 0.4058, 0.8546, 0.4495, 0.86, 0.455, 0.86, 0.455, 0.8546, 0.4495, 0.8096, 0.474, 0.8116, 0.4813, 0.8126, 0.4812, 0.8116, 0.4813, 0.7565, 0.4799, 0.7575, 0.4798, 0.8178, 0.2756, 0.8168, 0.2757, 0.8638, 0.3045, 0.8648, 0.3043, 0.6856, 0.3475, 0.6846, 0.3476, 0.7133, 0.3006, 0.7144, 0.3005, 0.7575, 0.4798, 0.7565, 0.4799, 0.7095, 0.4511, 0.7105, 0.451, 0.8648, 0.3043, 0.8638, 0.3045, 0.8901, 0.3529, 0.8912, 0.3528, 0.7144, 0.3005, 0.7133, 0.3006, 0.7617, 0.2743, 0.7628, 0.2742, 0.7105, 0.451, 0.7095, 0.4511, 0.6832, 0.4027, 0.6842, 0.4026, 0.8912, 0.3528, 0.8901, 0.3529, 0.8887, 0.408, 0.8898, 0.4078, 0.8898, 0.4078, 0.8887, 0.408, 0.86, 0.455, 0.861, 0.4549, 0.7628, 0.2742, 0.7617, 0.2743, 0.8168, 0.2757, 0.8178, 0.2756, 0.6842, 0.4026, 0.6832, 0.4027, 0.6846, 0.3476, 0.6856, 0.3475])
me_tlonestethoscopegeometry.materials.append(mat_tlonestethoscopematerial)
me_tlonestethoscopegeometry.use_remesh_preserve_volume = False
me_tlonestethoscopegeometry.use_remesh_preserve_attributes = False
me_tlonestethoscopegeometry.use_mirror_vertex_groups = False
me_tlonestethoscopegeometry.update()
me_tlonestethoscopebuttongeometry = bpy.data.meshes.new('TLOneStethoscopeButtonGeometry')
me_tlonestethoscopebuttongeometry.from_pydata([(0.0002447, -0.0001965, 0.001702), (-0.000626, -0.0001857, 0.00151), (-0.001284, -0.0001636, 0.0009087), (-0.001553, -0.000136, 5.898e-05), (-0.001361, -0.0001104, -0.0008114), (-0.0007588, -9.364e-05, -0.001469), (9.135e-05, -9.017e-05, -0.001738), (0.0009621, -0.0001009, -0.001546), (0.00162, -0.0001231, -0.0009446), (0.001889, -0.0001506, -9.489e-05), (0.001697, -0.0001762, 0.0007755), (0.001095, -0.000193, 0.001433), (0.0002503, 0.0008036, 0.001733), (0.000242, 0.001016, 0.001527), (0.0002482, 0.0009508, 0.001672), (-0.0005212, 0.001025, 0.001358), (-0.0006204, 0.0008144, 0.001541), (-0.0005895, 0.0009612, 0.001487), (-0.001098, 0.001044, 0.0008312), (-0.001278, 0.0008365, 0.0009394), (-0.001223, 0.0009825, 0.0009087), (-0.001334, 0.001069, 8.643e-05), (-0.001547, 0.0008641, 8.963e-05), (-0.001481, 0.001009, 9.117e-05), (-0.001165, 0.001091, -0.0006765), (-0.001355, 0.0008897, -0.0007807), (-0.001296, 0.001034, -0.0007462), (-0.0006376, 0.001106, -0.001253), (-0.0007532, 0.0009064, -0.001438), (-0.0007173, 0.00105, -0.001379), (0.0001076, 0.001109, -0.001489), (9.696e-05, 0.0009099, -0.001707), (0.0001007, 0.001053, -0.001638), (0.0008708, 0.001099, -0.00132), (0.0009677, 0.0008991, -0.001515), (0.0009384, 0.001043, -0.001453), (0.001448, 0.00108, -0.0007933), (0.001626, 0.000877, -0.000914), (0.001571, 0.001021, -0.0008744), (0.001683, 0.001056, -4.845e-05), (0.001895, 0.0008495, -6.424e-05), (0.00183, 0.0009949, -5.687e-05), (0.001515, 0.001033, 0.0007144), (0.001702, 0.0008239, 0.0008061), (0.001645, 0.0009703, 0.0007805), (0.0009872, 0.001019, 0.001291), (0.0011, 0.0008071, 0.001464), (0.001066, 0.0009542, 0.001413)], [], [(9, 8, 37, 40), (0, 11, 46, 12), (8, 7, 34, 37), (2, 1, 16, 19), (7, 6, 31, 34), (6, 5, 28, 31), (5, 4, 25, 28), (4, 3, 22, 25), (3, 2, 19, 22), (11, 10, 43, 46), (15, 13, 45, 42, 39, 36, 33, 30, 27, 24, 21, 18), (10, 9, 40, 43), (13, 15, 17, 14), (14, 17, 16, 12), (15, 18, 20, 17), (17, 20, 19, 16), (18, 21, 23, 20), (20, 23, 22, 19), (21, 24, 26, 23), (23, 26, 25, 22), (24, 27, 29, 26), (26, 29, 28, 25), (27, 30, 32, 29), (29, 32, 31, 28), (30, 33, 35, 32), (32, 35, 34, 31), (33, 36, 38, 35), (35, 38, 37, 34), (36, 39, 41, 38), (38, 41, 40, 37), (39, 42, 44, 41), (41, 44, 43, 40), (42, 45, 47, 44), (44, 47, 46, 43), (45, 13, 14, 47), (47, 14, 12, 46), (1, 0, 12, 16)])
me_tlonestethoscopebuttongeometry.polygons.foreach_set('use_smooth', [True] * 37)
_uv = me_tlonestethoscopebuttongeometry.uv_layers.new(name='UVMap')
_uv.uv.foreach_set('vector', [0.3719, 0.7489, 0.4003, 0.6443, 0.4011, 0.6359, 0.3727, 0.7405, 0.5811, 0.9589, 0.4763, 0.9305, 0.4771, 0.9221, 0.5819, 0.9505, 0.4003, 0.6443, 0.4774, 0.568, 0.4782, 0.5596, 0.4011, 0.6359, 0.7631, 0.8549, 0.6861, 0.9312, 0.6869, 0.9229, 0.7639, 0.8465, 0.4774, 0.568, 0.5823, 0.5403, 0.5832, 0.5319, 0.4782, 0.5596, 0.5823, 0.5403, 0.6872, 0.5687, 0.688, 0.5603, 0.5832, 0.5319, 0.6872, 0.5687, 0.7637, 0.6456, 0.7646, 0.6372, 0.688, 0.5603, 0.7637, 0.6456, 0.7915, 0.7503, 0.7924, 0.7419, 0.7646, 0.6372, 0.7915, 0.7503, 0.7631, 0.8549, 0.7639, 0.8465, 0.7924, 0.7419, 0.4763, 0.9305, 0.3997, 0.8536, 0.4005, 0.8453, 0.4771, 0.9221, 0.6742, 0.8987, 0.5821, 0.923, 0.4903, 0.8981, 0.4231, 0.8307, 0.3988, 0.7389, 0.4237, 0.6472, 0.4912, 0.5803, 0.5833, 0.556, 0.6751, 0.5809, 0.7423, 0.6483, 0.7666, 0.7401, 0.7417, 0.8318, 0.3997, 0.8536, 0.3719, 0.7489, 0.3727, 0.7405, 0.4005, 0.8453, 0.5821, 0.923, 0.6742, 0.8987, 0.6831, 0.9148, 0.582, 0.9414, 0.582, 0.9414, 0.6831, 0.9148, 0.6869, 0.9229, 0.5819, 0.9505, 0.6742, 0.8987, 0.7417, 0.8318, 0.7572, 0.8413, 0.6831, 0.9148, 0.6831, 0.9148, 0.7572, 0.8413, 0.7639, 0.8465, 0.6869, 0.9229, 0.7417, 0.8318, 0.7666, 0.7401, 0.7845, 0.7407, 0.7572, 0.8413, 0.7572, 0.8413, 0.7845, 0.7407, 0.7924, 0.7419, 0.7639, 0.8465, 0.7666, 0.7401, 0.7423, 0.6483, 0.7578, 0.6399, 0.7845, 0.7407, 0.7845, 0.7407, 0.7578, 0.6399, 0.7646, 0.6372, 0.7924, 0.7419, 0.7423, 0.6483, 0.6751, 0.5809, 0.6841, 0.5659, 0.7578, 0.6399, 0.7578, 0.6399, 0.6841, 0.5659, 0.688, 0.5603, 0.7646, 0.6372, 0.6751, 0.5809, 0.5833, 0.556, 0.5833, 0.5386, 0.6841, 0.5659, 0.6841, 0.5659, 0.5833, 0.5386, 0.5832, 0.5319, 0.688, 0.5603, 0.5833, 0.556, 0.4912, 0.5803, 0.4822, 0.5652, 0.5833, 0.5386, 0.5833, 0.5386, 0.4822, 0.5652, 0.4782, 0.5596, 0.5832, 0.5319, 0.4912, 0.5803, 0.4237, 0.6472, 0.4081, 0.6387, 0.4822, 0.5652, 0.4822, 0.5652, 0.4081, 0.6387, 0.4011, 0.6359, 0.4782, 0.5596, 0.4237, 0.6472, 0.3988, 0.7389, 0.3808, 0.7393, 0.4081, 0.6387, 0.4081, 0.6387, 0.3808, 0.7393, 0.3727, 0.7405, 0.4011, 0.6359, 0.3988, 0.7389, 0.4231, 0.8307, 0.4075, 0.8401, 0.3808, 0.7393, 0.3808, 0.7393, 0.4075, 0.8401, 0.4005, 0.8453, 0.3727, 0.7405, 0.4231, 0.8307, 0.4903, 0.8981, 0.4812, 0.9141, 0.4075, 0.8401, 0.4075, 0.8401, 0.4812, 0.9141, 0.4771, 0.9221, 0.4005, 0.8453, 0.4903, 0.8981, 0.5821, 0.923, 0.582, 0.9414, 0.4812, 0.9141, 0.4812, 0.9141, 0.582, 0.9414, 0.5819, 0.9505, 0.4771, 0.9221, 0.6861, 0.9312, 0.5811, 0.9589, 0.5819, 0.9505, 0.6869, 0.9229])
me_tlonestethoscopebuttongeometry.materials.append(mat_tlonestethoscopematerial)
me_tlonestethoscopebuttongeometry.use_remesh_preserve_volume = False
me_tlonestethoscopebuttongeometry.use_remesh_preserve_attributes = False
me_tlonestethoscopebuttongeometry.use_mirror_vertex_groups = False
me_tlonestethoscopebuttongeometry.update()
me_tlonestethoscopeglassgeometry = bpy.data.meshes.new('TLOneStethoscopeGlassGeometry')
me_tlonestethoscopeglassgeometry.from_pydata([(0.00429, 0.01601, 0.0), (0.008288, 0.01435, 0.0), (0.01172, 0.01172, 0.0), (0.01435, 0.008288, 0.0), (0.01601, 0.00429, 0.0), (0.01658, -7.922e-09, 0.0), (0.01601, -0.00429, 0.0), (0.01435, -0.008288, 0.0), (0.01172, -0.01172, 0.0), (0.008288, -0.01435, 0.0), (0.00429, -0.01601, 0.0), (-6.085e-09, -0.01658, 0.0), (-0.00429, -0.01601, 0.0), (-0.008288, -0.01435, 0.0), (-0.01172, -0.01172, 0.0), (-0.01435, -0.008288, 0.0), (-0.01601, -0.00429, 0.0), (-0.01658, 1.036e-09, 0.0), (-0.01601, 0.00429, 0.0), (-0.01435, 0.008288, 0.0), (-0.01172, 0.01172, 0.0), (-0.008288, 0.01435, 0.0), (-0.00429, 0.01601, 0.0), (3.699e-10, 0.01658, 0.0)], [], [(0, 23, 22, 21, 20, 19, 18, 17, 16, 15, 14, 13, 12, 11, 10, 9, 8, 7, 6, 5, 4, 3, 2, 1)])
me_tlonestethoscopeglassgeometry.polygons.foreach_set('use_smooth', [True] * 1)
_uv = me_tlonestethoscopeglassgeometry.uv_layers.new(name='UVMap')
_uv.uv.foreach_set('vector', [0.0, 0.0, 0.0, 0.0, 0.0, 0.0, 0.0, 0.0, 0.0, 0.0, 0.0, 0.0, 0.0, 0.0, 0.0, 0.0, 0.0, 0.0, 0.0, 0.0, 0.0, 0.0, 0.0, 0.0, 0.0, 0.0, 0.0, 0.0, 0.0, 0.0, 0.0, 0.0, 0.0, 0.0, 0.0, 0.0, 0.0, 0.0, 0.0, 0.0, 0.0, 0.0, 0.0, 0.0, 0.0, 0.0, 0.0, 0.0])
me_tlonestethoscopeglassgeometry.materials.append(mat_tlonestethoscopeglassmaterial)
me_tlonestethoscopeglassgeometry.use_remesh_preserve_volume = False
me_tlonestethoscopeglassgeometry.use_remesh_preserve_attributes = False
me_tlonestethoscopeglassgeometry.use_mirror_vertex_groups = False
me_tlonestethoscopeglassgeometry.update()

# ---- objects
ob_tlonestethoscope = bpy.data.objects.new('TLOneStethoscope', me_tlonestethoscopegeometry)
ob_tlonestethoscopebuttonhzminus = bpy.data.objects.new('TLOneStethoscopeButtonHzMinus', me_tlonestethoscopebuttongeometry)
ob_tlonestethoscopebuttonhzplus = bpy.data.objects.new('TLOneStethoscopeButtonHzPlus', me_tlonestethoscopebuttongeometry)
ob_tlonestethoscopebuttonvolumeplus = bpy.data.objects.new('TLOneStethoscopeButtonVolumePlus', me_tlonestethoscopebuttongeometry)
ob_tlonestethoscopebuttonvolumeminus = bpy.data.objects.new('TLOneStethoscopeButtonVolumeMinus', me_tlonestethoscopebuttongeometry)
ob_tlonestethoscopeglass = bpy.data.objects.new('TLOneStethoscopeGlass', me_tlonestethoscopeglassgeometry)
ob_point_003 = bpy.data.objects.new('Point.003', light_point_003)
ob_point_002 = bpy.data.objects.new('Point.002', light_point_002)
ob_point_001 = bpy.data.objects.new('Point.001', light_point_001)
ob_point = bpy.data.objects.new('Point', light_point)

# ---- transforms, parenting, visibility, modifiers, constraints
ob_tlonestethoscope.location = (9.331e-10, -3.415e-09, 0.0)
ob_tlonestethoscope.lineart.crease_threshold = 0.0
ob_tlonestethoscopebuttonhzminus.parent = ob_tlonestethoscope
ob_tlonestethoscopebuttonhzminus.location = (0.00662, -0.017, 0.01752)
ob_tlonestethoscopebuttonhzminus.rotation_euler = (0.02971, 3.1, 0.3965)
ob_tlonestethoscopebuttonhzminus.scale = (-1.0, -1.0, -1.0)
ob_tlonestethoscopebuttonhzminus.lineart.crease_threshold = 0.0
ob_tlonestethoscopebuttonhzplus.parent = ob_tlonestethoscope
ob_tlonestethoscopebuttonhzplus.location = (-0.00662, -0.017, 0.01752)
ob_tlonestethoscopebuttonhzplus.rotation_euler = (0.02971, 0.04153, 2.745)
ob_tlonestethoscopebuttonhzplus.lineart.crease_threshold = 0.0
ob_tlonestethoscopebuttonvolumeplus.parent = ob_tlonestethoscope
ob_tlonestethoscopebuttonvolumeplus.location = (-0.00662, 0.017, 0.01752)
ob_tlonestethoscopebuttonvolumeplus.rotation_euler = (3.112, -0.04153, 0.3965)
ob_tlonestethoscopebuttonvolumeplus.scale = (-1.0, -1.0, -1.0)
ob_tlonestethoscopebuttonvolumeplus.lineart.crease_threshold = 0.0
ob_tlonestethoscopebuttonvolumeminus.parent = ob_tlonestethoscope
ob_tlonestethoscopebuttonvolumeminus.location = (0.00662, 0.017, 0.01752)
ob_tlonestethoscopebuttonvolumeminus.rotation_euler = (-0.02971, -0.04153, -0.3965)
ob_tlonestethoscopebuttonvolumeminus.lineart.crease_threshold = 0.0
ob_tlonestethoscopeglass.parent = ob_tlonestethoscope
ob_tlonestethoscopeglass.matrix_parent_inverse = Matrix(((1.0, 0.0, 0.0, -9.331e-10), (0.0, 1.0, 0.0, 3.415e-09), (0.0, 0.0, 1.0, 0.03634), (0.0, 0.0, 0.0, 1.0)))
ob_tlonestethoscopeglass.location = (0.0, -9.313e-10, -0.01317)
ob_tlonestethoscopeglass.lineart.crease_threshold = 0.0
ob_point_003.location = (-0.241, 0.01159, -0.2853)
ob_point_003.lineart.crease_threshold = 0.0
ob_point_002.location = (0.0, 0.237, -0.1387)
ob_point_002.lineart.crease_threshold = 0.0
ob_point_001.location = (0.0, 0.237, 0.2684)
ob_point_001.lineart.crease_threshold = 0.0
ob_point.location = (-0.241, 0.01159, 0.1218)
ob_point.lineart.crease_threshold = 0.0

# ---- collection membership
col_collection_1.objects.link(ob_tlonestethoscope)
col_collection_1.objects.link(ob_tlonestethoscopebuttonhzminus)
col_collection_1.objects.link(ob_tlonestethoscopebuttonhzplus)
col_collection_1.objects.link(ob_tlonestethoscopebuttonvolumeplus)
col_collection_1.objects.link(ob_tlonestethoscopebuttonvolumeminus)
col_collection_1.objects.link(ob_tlonestethoscopeglass)
col_collection_2.objects.link(ob_point_003)
col_collection_2.objects.link(ob_point_002)
col_collection_2.objects.link(ob_point_001)
col_collection_2.objects.link(ob_point)

# ---- scene / render settings (as saved in the file)
scene.frame_start = 1; scene.frame_end = 250; scene.frame_set(1)
scene.render.engine = 'BLENDER_EEVEE_NEXT'
scene.render.resolution_percentage = 50
scene.render.dither_intensity = 0.0
scene.cycles.use_denoising = False
scene.cycles.samples = 128
scene.cycles.sampling_pattern = 'TABULATED_SOBOL'
scene.cycles.light_sampling_threshold = 0.0
scene.cycles.use_adaptive_sampling = False
scene.cycles.use_light_tree = False
scene.cycles.blur_glossy = 0.0
scene.cycles.sample_clamp_indirect = 0.0
scene.view_settings.view_transform = 'Standard'
bpy.context.view_layer.update()

# ---- added for rendering (the .blend has no active camera): camera
cam_auto = bpy.data.cameras.new('AutoCamera')
cam_auto.lens = 50.0
cam_auto.sensor_width = 36.0
cam_auto.clip_end = 1000.0
ob_auto_camera = bpy.data.objects.new('AutoCamera', cam_auto)
scene.collection.objects.link(ob_auto_camera)
ob_auto_camera.location = (0.185045, -0.222054, 0.159621)
ob_auto_camera.rotation_euler = (1.09748, -7.21219e-08, 0.694738)
scene.camera = ob_auto_camera
bpy.context.view_layer.update()

